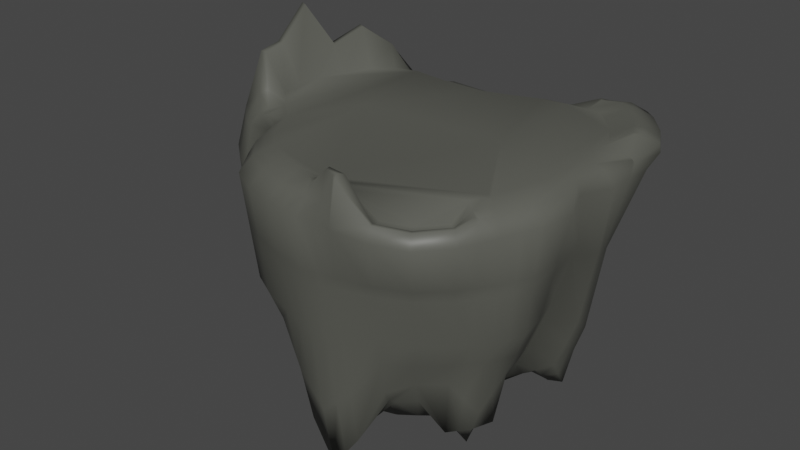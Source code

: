 # Source: GryphonBossPlatforms.blend  (saved by Blender 2.80.75; exported with 4.5.12 LTS)
import bpy
from mathutils import Matrix  # noqa: F401  (used for matrix-valued properties, if any)

bpy.ops.wm.read_factory_settings(use_empty=True)
scene = bpy.context.scene
scene.name = 'Scene'

# ---- collections
col_collection = bpy.data.collections.new('Collection'); scene.collection.children.link(col_collection)

# ---- materials (node trees are filled in below, after node groups)
mat_platform = bpy.data.materials.new('Platform')
mat_platform.use_transparent_shadow = False

# ---- material node trees
mat_platform.use_nodes = True; mat_platform.node_tree.nodes.clear()
_N = mat_platform.node_tree.nodes; _L = mat_platform.node_tree.links
n0 = _N.new('ShaderNodeOutputMaterial'); n0.name = 'Material Output'; n0.location = (300, 300)
n1 = _N.new('ShaderNodeBsdfPrincipled'); n1.name = 'Principled BSDF'; n1.location = (10, 300)
n1.distribution = 'GGX'
n1.subsurface_method = 'BURLEY'
n1.inputs[0].default_value = (0.1004, 0.1025, 0.08785, 1.0)
n1.inputs[3].default_value = 1.45
n1.inputs[27].default_value = (0.0, 0.0, 0.0, 1.0)
n1.inputs[28].default_value = 1.0
_L.new(n1.outputs[0], n0.inputs[0])
n0.is_active_output = True

# ---- world
world_world = bpy.data.worlds.new('World'); scene.world = world_world
world_world.use_nodes = True; world_world.node_tree.nodes.clear()
_N = world_world.node_tree.nodes; _L = world_world.node_tree.links
n0 = _N.new('ShaderNodeOutputWorld'); n0.name = 'World Output'; n0.location = (300, 300)
n1 = _N.new('ShaderNodeBackground'); n1.name = 'Background'; n1.location = (10, 300)
n1.inputs[0].default_value = (0.05088, 0.05088, 0.05088, 1.0)
_L.new(n1.outputs[0], n0.inputs[0])
n0.is_active_output = True
world_world.color = (0.05088, 0.05088, 0.05088)
world_world.use_sun_shadow = False
world_world.sun_shadow_jitter_overblur = 0.0

# ---- meshes
me_cylinder = bpy.data.meshes.new('Cylinder')
me_cylinder.from_pydata([(6.351, -15.33, -16.6), (3.238, -16.28, -16.61), (-5.408e-06, -16.6, -16.89), (-3.238, -16.28, -16.61), (0.7493, 19.77, -0.05056), (-0.5317, 18.55, -8.069), (4.144, 18.85, -8.069), (5.199, 21.44, -0.05056), (8.172, 18.84, -8.064), (9.495, 21.99, -0.05056), (11.72, 17.54, -8.064), (13.63, 20.4, -0.05056), (14.85, 14.85, -8.65), (17.31, 17.31, -0.2886), (17.01, 11.37, -13.03), (19.54, 13.06, -4.878), (20.95, 8.722, -8.305), (19.21, 3.929, -13.02), (22.07, 4.514, -4.874), (17.23, 0.378, -8.574), (20.43, 0.3588, -0.2366), (18.51, -4.265, -8.025), (21.89, -4.937, -0.03363), (19.24, -8.092, -8.061), (22.57, -9.396, -0.05053), (17.54, -11.72, -13.16), (20.4, -13.63, -0.05056), (14.92, -14.92, -8.064), (17.35, -17.35, -0.05056), (11.72, -17.54, -8.064), (13.63, -20.4, -0.05056), (8.074, -19.49, -10.02), (9.389, -22.67, -0.05056), (4.116, -20.69, -19.03), (4.786, -24.06, -0.2478), (-7.096e-06, -21.1, -24.81), (-8.399e-06, -24.53, -1.292), (-4.116, -20.69, -19.03), (-4.786, -24.06, -0.2478), (-8.074, -19.49, -10.02), (-9.389, -22.67, -0.05056), (-10.85, -16.29, -8.064), (-13.63, -20.4, -0.05056), (-14.22, -12.13, -8.064), (-16.86, -15.4, -0.05056), (-16.24, -6.479, -8.064), (-19.47, -8.359, -0.05056), (-21.17, -3.61, -8.065), (-29.93, -4.342, -0.05056), (-22.44, 1.594, -8.064), (-31.73, 0.5452, -0.05056), (-22.76, 6.658, -8.059), (-31.26, 5.332, -0.05056), (-21.81, 10.86, -8.06), (-29.86, 9.934, -0.05056), (-19.89, 14.47, -8.064), (-27.59, 14.18, -0.05056), (-17.13, 16.79, -8.066), (-24.54, 17.89, -0.05056), (-13.41, 17.72, -8.067), (-19.39, 20.19, -0.05056), (-9.18, 17.91, -8.066), (-11.65, 18.98, -0.05056), (-5.074, 18.27, -8.064), (-4.234, 18.21, -0.05056), (-2.697, 20.67, -12.33), (2.194, 19.42, -12.33), (-7.019, 21.29, -12.33), (6.7, 18.03, -12.33), (15.4, 10.29, -14.81), (16.51, 3.495, -14.81), (15.11, 0.3818, -12.58), (16.15, -3.84, -12.31), (16.88, -7.251, -17.42), (15.67, -10.47, -17.42), (13.33, -13.33, -17.42), (10.47, -15.67, -12.33), (-9.543, -14.21, -12.33), (-12.58, -10.34, -12.33), (-14.46, -5.022, -12.33), (-20.09, -0.9608, -12.33), (-21.86, 4.849, -12.33), (-22.25, 9.629, -12.33), (-21.27, 13.29, -12.33), (-19.53, 16.52, -12.33), (-17.09, 18.85, -12.33), (-14.1, 20.23, -12.33), (-10.67, 20.93, -12.33), (-4.414, 17.86, -4.057), (0.1543, 18.88, -4.06), (-9.873, 17.86, -4.058), (-15.84, 18.54, -4.059), (-20.37, 17.5, -4.058), (-23.24, 14.3, -4.057), (-25.32, 10.36, -4.055), (-26.48, 5.954, -4.055), (-26.52, 1.027, -4.057), (-25.04, -4.014, -4.058), (-17.66, -7.433, -4.057), (-15.51, -13.65, -4.057), (-12.68, -18.97, -4.057), (-8.732, -21.08, -4.376), (-4.451, -22.38, -10.31), (-7.748e-06, -22.82, -14.51), (4.451, -22.38, -10.31), (8.732, -21.08, -4.376), (12.68, -18.97, -4.057), (16.13, -16.13, -4.057), (18.97, -12.68, -4.057), (20.9, -8.744, -4.056), (20.2, -4.601, -4.029), (18.83, 0.3684, -4.405), (20.64, 4.222, -8.948), (19.75, 8.24, -12.3), (18.28, 12.21, -8.953), (16.08, 16.08, -4.469), (12.68, 18.97, -4.057), (8.849, 20.31, -4.057), (4.703, 19.95, -4.06), (-5.166, 22.86, -16.6), (-0.1678, 20.14, -16.6), (4.862, 16.93, -16.6), (8.659, 13.8, -16.6), (11.34, 11.36, -16.6), (13.3, 8.969, -16.6), (13.95, 6.286, -16.6), (13.26, 3.169, -16.6), (12.64, -0.2455, -16.6), (13.26, -3.53, -16.6), (13.95, -6.405, -16.6), (13.3, -8.967, -16.6), (11.92, -11.92, -16.11), (11.35, -11.35, -16.6), (6.742, -15.12, -16.6), (9.362, -14.01, -16.11), (-5.475, -15.6, -16.6), (-7.9, -11.59, -16.6), (-10.61, -8.004, -16.6), (-12.27, -3.443, -16.6), (-18.74, 1.923, -16.6), (-21.17, 8.268, -16.6), (-21.66, 12.59, -16.6), (-20.76, 15.54, -16.6), (-19.28, 18.31, -16.6), (-17.28, 20.7, -16.6), (-14.8, 22.39, -16.6), (-11.96, 23.42, -16.6), (-8.967, 23.92, -16.6), (15.05, 22.72, 15.87), (19.95, 21.27, 15.87), (23.22, 17.33, 15.87), (25.65, 12.84, 15.88), (25.45, 4.945, 15.98), (23.79, -0.7644, 16.64), (25.51, -5.178, 15.93), (24.36, -10.1, 15.87), (22.25, -15.15, 15.87), (19.83, -20.5, 15.87), (16.31, -24.54, 15.87), (11.26, -26.22, 15.87), (5.456, -26.37, 15.87), (-9.125e-06, -26.41, 15.86), (-5.149, -25.89, 15.87), (-10.1, -24.38, 15.87), (-14.66, -21.94, 15.87), (-18.23, -16.93, 15.87), (-20.85, -9.401, 15.87), (-31.65, -4.711, 15.87), (-33.58, 0.5452, 15.87), (-33.08, 5.694, 15.87), (-31.57, 10.64, 15.87), (-29.14, 15.21, 15.87), (-25.85, 19.21, 15.87), (-20.37, 21.95, 15.87), (-1.619, -16.44, -16.75), (-2.393, -24.3, -0.77), (-2.058, -20.9, -21.92), (-2.226, -22.6, -12.41), (-2.575, -26.15, 15.87), (1.619, -16.44, -16.75), (2.393, -24.3, -0.77), (2.058, -20.9, -21.92), (2.226, -22.6, -12.41), (2.619, -26.22, 15.87), (21.48, -11.51, -0.05055), (18.39, -9.907, -10.61), (16.27, -8.861, -17.42), (19.94, -10.71, -4.057), (13.62, -7.686, -16.6), (23.2, -12.45, 15.87), (18.87, -15.49, -0.05056), (16.23, -13.32, -10.61), (14.5, -11.9, -17.42), (17.55, -14.41, -4.057), (12.32, -10.16, -16.6), (21.03, -17.81, 15.87), (20.25, 10.89, -6.592), (17.78, 9.562, -15.65), (15.97, 8.659, -16.61), (19.01, 10.23, -10.63), (13.62, 7.628, -16.6), (24.44, 15.1, 15.88), (21.51, 6.618, -6.59), (18.88, 5.843, -15.65), (16.52, 5.26, -16.61), (20.2, 6.231, -10.63), (13.61, 4.727, -16.6), (25.54, 8.726, 15.89), (15.47, 18.86, -0.1696), (13.29, 16.2, -8.357), (14.38, 17.53, -4.263), (9.998, 12.58, -16.6), (17.95, 22.91, 15.87), (18.57, 7.67, -18.15), (18.52, 7.839, -18.15), (18.58, 7.769, -18.12), (16.5, 7.122, -18.31), (16.53, 6.919, -18.31), (16.44, 6.992, -18.3), (10.43, 15.95, -17.3), (10.16, 15.62, -17.44), (10.14, 16.01, -17.38), (13.08, 13.08, -17.71), (13.36, 13.36, -17.59), (13.48, 13.03, -17.73), (11.62, 14.35, -17.57), (11.9, 14.66, -17.44), (14.15, -9.452, -20.9), (13.94, -9.321, -20.73), (12.84, -10.55, -18.27), (13.14, -10.79, -18.52), (12.88, -10.74, -18.81), (7.421, -17.91, -12.32), (7.03, -16.97, -13.8), (7.794, -17.1, -12.92), (3.805, -19.13, -18.57), (3.565, -17.92, -17.93), (-6.462e-06, -19.41, -23.06), (-6.117e-06, -18.49, -21.58), (-3.565, -17.92, -17.93), (-3.805, -19.13, -18.57), (-7.03, -16.97, -13.8), (-7.421, -17.91, -12.32), (-7.63, -16.9, -12.93), (-1.796, -18.23, -20.03), (-1.902, -19.31, -21.14), (1.796, -18.23, -20.03), (1.902, -19.31, -21.14), (-17.83, -5.74, -8.064), (-24.12, -8.367, -0.05056), (-16.26, -4.258, -12.33), (-20.36, -6.887, -4.057), (-14.24, -2.659, -16.6), (-25.64, -9.305, 15.87), (-18.96, -5.086, -8.064), (-20.35, -4.187, -8.065), (-25.3, -7.963, -0.05056), (-26.75, -7.137, -0.05056), (-18.58, -2.493, -12.33), (-17.32, -3.545, -12.33), (-23.0, -5.53, -4.058), (-21.55, -6.368, -4.057), (-15.26, -1.928, -16.6), (-16.46, -0.8176, -16.6), (-26.8, -8.865, 15.87), (-28.23, -7.981, 15.87), (-14.3, 20.64, 7.105), (-14.33, 20.82, 8.755), (-23.6, 21.91, 8.746), (-23.52, 21.73, 7.116), (-29.44, 18.81, 7.123), (-29.54, 18.94, 8.738), (-32.73, 15.07, 8.73), (-32.6, 14.97, 7.135), (-34.95, 10.58, 7.143), (-35.09, 10.65, 8.725), (-36.55, 5.856, 8.722), (-36.4, 5.823, 7.146), (-36.88, 0.8725, 7.144), (-37.04, 0.8702, 8.722), (-34.32, -4.234, 7.112), (-34.47, -4.274, 8.748), (-21.11, -8.87, 8.764), (-20.96, -8.759, 7.078), (-17.61, -16.64, 7.068), (-17.76, -16.8, 8.764), (-14.2, -21.25, 8.762), (-14.09, -21.09, 7.056), (-9.706, -23.43, 7.054), (-9.782, -23.62, 8.764), (-4.987, -25.07, 8.666), (-4.949, -24.88, 6.954), (-8.798e-06, -25.57, 8.143), (-8.726e-06, -25.38, 6.43), (4.991, -25.08, 8.669), (4.948, -24.88, 6.951), (9.798, -23.58, 7.049), (10.06, -24.05, 8.768), (14.68, -22.0, 8.769), (14.3, -21.42, 7.049), (18.03, -18.08, 7.048), (18.35, -18.51, 8.77), (21.26, -14.21, 8.772), (21.09, -14.09, 7.046), (23.56, -9.787, 8.778), (23.37, -9.71, 7.043), (23.89, -5.069, 8.803), (23.5, -5.043, 7.092), (22.72, 0.4595, 7.041), (23.25, 0.4828, 8.723), (24.03, 4.846, 6.388), (23.72, 4.794, 4.631), (22.74, 9.441, 4.662), (22.5, 9.344, 2.914), (20.81, 13.91, 6.377), (20.62, 13.77, 4.621), (17.91, 17.91, 6.91), (18.06, 18.06, 8.672), (14.2, 21.26, 8.776), (14.09, 21.09, 7.045), (9.758, 23.1, 7.057), (9.832, 23.3, 8.773), (-5.204, 19.09, 7.086), (-5.222, 19.28, 8.756), (5.312, 23.01, 8.768), (5.278, 22.78, 7.069), (0.6867, 21.2, 8.762), (0.6878, 21.0, 7.077), (-2.475, -25.13, 6.692), (-2.493, -25.32, 8.405), (2.475, -25.13, 6.69), (2.493, -25.32, 8.406), (22.23, -11.9, 7.045), (22.41, -11.99, 8.775), (19.53, -16.03, 7.047), (19.78, -16.32, 8.771), (21.55, 11.56, 3.767), (21.78, 11.67, 5.52), (23.11, 7.068, 3.772), (23.38, 7.144, 5.526), (16.0, 19.5, 6.978), (16.13, 19.66, 8.723), (-27.41, -9.19, 8.764), (-27.26, -9.092, 7.085), (-30.06, -8.03, 8.757), (-29.92, -7.945, 7.101), (-28.44, -8.733, 7.092), (-28.59, -8.826, 8.761), (-4.954, 22.94, -16.36), (-4.49, 22.83, -15.71), (0.5821, 20.34, -15.69), (0.1179, 20.29, -16.33), (5.511, 17.51, -15.72), (5.158, 17.22, -16.3), (9.36, 14.63, -16.34), (8.964, 14.15, -16.3), (12.13, 12.13, -16.37), (11.69, 11.7, -16.3), (14.4, 9.619, -15.93), (13.83, 9.273, -16.35), (15.29, 6.575, -16.85), (14.66, 6.417, -16.57), (14.55, 3.181, -16.1), (13.87, 3.144, -16.42), (13.4, 0.3849, -15.82), (13.11, -0.2446, -16.33), (14.23, -3.493, -15.81), (13.72, -3.49, -16.33), (15.11, -6.623, -16.34), (14.43, -6.461, -16.33), (-6.551, -15.82, -15.77), (-6.055, -15.61, -16.32), (-8.466, -12.42, -15.77), (-8.14, -11.93, -16.34), (-11.26, -8.901, -15.76), (-10.9, -8.43, -16.32), (-13.04, -3.851, -15.76), (-12.6, -3.597, -16.34), (-19.08, 1.625, -16.31), (-19.41, 1.175, -15.75), (-21.74, 7.457, -15.71), (-21.47, 7.983, -16.32), (-22.22, 12.01, -15.71), (-21.95, 12.42, -16.33), (-21.27, 15.23, -15.7), (-21.02, 15.49, -16.33), (-19.7, 18.18, -15.7), (-19.49, 18.34, -16.34), (-17.56, 20.67, -15.71), (-17.43, 20.77, -16.36), (-14.91, 22.38, -15.73), (-14.88, 22.47, -16.37), (-11.88, 23.4, -15.75), (-11.97, 23.51, -16.38), (-8.607, 23.9, -15.75), (-8.882, 24.01, -16.38), (14.24, 7.845, -16.46), (14.95, 8.145, -16.44), (14.26, 4.779, -16.49), (15.04, 4.904, -16.47), (10.33, 12.93, -16.3), (10.74, 13.38, -16.35), (14.25, -7.886, -18.29), (14.6, -8.035, -18.53), (-15.01, -3.071, -15.76), (-14.57, -2.811, -16.34), (-15.6, -2.085, -16.34), (-16.04, -2.351, -15.76), (-17.27, -1.261, -15.75), (-16.82, -0.9862, -16.33), (1.32, 16.72, 19.29), (0.7689, 19.42, 18.2), (5.448, 18.2, 19.29), (5.182, 21.03, 18.2), (8.979, 18.76, 19.29), (12.7, 18.95, 19.29), (16.33, 17.4, 19.29), (19.02, 14.14, 19.29), (21.03, 10.42, 19.29), (21.19, 4.216, 19.29), (23.82, 4.676, 18.04), (21.34, 0.5887, 19.31), (23.0, -0.2543, 18.33), (21.19, -4.216, 19.29), (23.92, -4.797, 17.96), (19.99, -8.303, 19.29), (22.6, -9.363, 18.02), (20.8, -14.32, 18.02), (16.65, -17.45, 16.83), (13.79, -20.79, 16.83), (9.642, -22.13, 16.83), (4.776, -22.08, 19.29), (8.373e-05, -24.46, 18.03), (-4.216, -21.19, 19.29), (-4.771, -23.99, 18.03), (-8.27, -19.96, 19.29), (-9.359, -22.59, 18.03), (-11.92, -18.01, 19.29), (-13.59, -20.33, 18.03), (-14.93, -14.93, 19.29), (-17.14, -16.35, 17.86), (-17.49, -9.536, 19.29), (-19.76, -10.1, 17.71), (-24.29, -3.508, 19.29), (-25.38, 0.4365, 19.29), (-24.98, 4.503, 19.29), (-23.75, 8.557, 19.29), (-21.76, 12.28, 19.29), (-19.31, 15.13, 19.29), (-15.52, 16.12, 19.29), (-9.471, 15.36, 19.29), (-10.12, 18.09, 18.35), (-3.386, 15.29, 19.29), (-3.888, 17.95, 18.21), (-2.386, -24.23, 18.03), (-2.108, -21.4, 19.29), (2.524, -24.44, 18.03), (2.327, -21.75, 19.29), (21.61, -11.69, 18.02), (19.19, -10.48, 19.29), (17.6, -15.18, 19.29), (20.04, 12.31, 19.29), (20.94, 6.972, 19.29), (14.71, 18.76, 19.29), (-20.7, -7.38, 19.29), (-22.45, -5.664, 19.29), (-21.46, -6.699, 19.29), (-27.9, -4.463, 25.16), (-27.0, -4.293, 25.09), (-28.32, 0.3687, 25.05), (-29.3, 0.3744, 25.12), (-28.02, 5.007, 29.82), (-28.71, 5.111, 30.04), (-26.45, 9.417, 22.99), (-27.52, 9.714, 22.93), (-24.41, 13.58, 25.22), (-25.21, 13.91, 25.29), (-21.36, 16.94, 22.18), (-22.31, 17.58, 22.05), (-17.52, 19.49, 15.28), (-16.65, 18.5, 15.72), (-16.07, 18.8, 15.5), (-22.63, -8.598, 18.32), (-23.81, -9.033, 17.48), (-22.36, -9.208, 17.97), (-24.54, -6.842, 20.6), (-25.64, -7.31, 20.11), (-24.69, -8.387, 17.61), (-23.49, -7.911, 18.39), (1.044, 18.07, 18.75), (5.315, 19.61, 18.75), (9.22, 20.2, 18.71), (23.01, 8.866, 18.65), (22.56, 4.485, 18.65), (22.26, 0.2318, 18.79), (22.56, -4.507, 18.63), (21.29, -8.83, 18.66), (20.41, -11.11, 18.66), (19.69, -13.64, 18.66), (18.69, -16.07, 18.66), (17.68, -18.49, 16.19), (14.65, -22.08, 16.19), (10.21, -23.48, 16.19), (-2.247, -22.81, 18.66), (-4.494, -22.59, 18.66), (-8.814, -21.28, 18.66), (-12.75, -19.17, 18.66), (-16.03, -15.64, 18.58), (-18.63, -9.816, 18.5), (-9.796, 16.73, 18.82), (-3.637, 16.62, 18.75), (9.346, 20.95, 18.41), (9.649, 22.22, 17.54), (8.706, 21.53, 18.14), (15.14, 23.5, 18.56), (15.3, 23.62, 17.36), (20.44, 23.84, 18.49), (20.63, 23.71, 17.51), (23.44, 20.17, 18.48), (23.71, 19.93, 17.49), (25.66, 15.98, 18.48), (26.0, 15.59, 17.47), (24.86, 17.76, 17.48), (24.55, 18.08, 18.48), (25.2, 10.27, 17.48), (24.41, 10.14, 18.21), (24.95, 10.01, 18.0), (18.74, 25.26, 17.51), (18.6, 25.33, 18.49), (13.71, 20.83, 20.28), (14.34, 22.0, 20.1), (13.35, 21.3, 20.35), (16.42, 21.65, 20.36), (17.22, 23.0, 20.18), (18.97, 21.55, 20.18), (18.14, 20.24, 20.36), (21.86, 18.02, 20.17), (20.97, 16.8, 20.36), (22.02, 14.85, 20.36), (22.95, 16.02, 20.17), (24.01, 14.0, 20.17), (23.07, 12.87, 20.36), (23.49, 12.76, 20.31), (18.43, -19.22, 17.62), (18.86, -19.62, 17.63), (15.27, -23.01, 17.63), (15.61, -23.5, 17.62), (10.6, -24.45, 17.62), (10.81, -25.0, 17.63), (5.273, -25.01, 21.7), (5.164, -24.29, 22.3), (4.75, -24.67, 22.08), (19.37, -16.59, 18.24), (19.95, -17.03, 17.63), (19.91, -16.42, 18.02), (4.964, -23.09, 21.85), (5.538, -23.44, 22.08), (2.408, -22.76, 21.85), (2.453, -23.37, 21.82), (0.005585, -23.54, 19.29), (0.01421, -22.42, 19.67), (-0.6988, -22.98, 19.56), (1.502, 24.25, 14.96), (1.463, 23.72, 16.3), (6.181, 25.52, 16.29), (6.263, 26.07, 14.96), (10.13, 23.78, 14.86), (9.947, 23.14, 16.6), (11.15, 23.63, 15.87), (-11.64, 20.13, 16.49), (-12.45, 20.81, 14.88), (-13.13, 20.94, 15.87), (-3.619, 22.06, 16.3), (-3.769, 22.53, 14.96), (9.924, 1.917, 19.29), (-12.2, 0.2122, 19.29), (-1.139, 1.064, 19.29), (18.28, -12.46, 19.29), (18.25, -13.58, 19.29), (18.91, -13.14, 19.08), (18.66, -12.41, 19.29), (1.091, -21.69, 19.29), (-0.006396, -21.1, 19.29), (-0.4766, -21.59, 19.29), (0.01716, -22.09, 19.51), (1.328, -5.767, -16.6), (-1.253, 2.734, -16.6), (6.349, 4.51, -16.6), (-8.856, 0.9584, -16.6), (-16.75, 21.45, 15.87)], [], [(67, 63, 5, 65), (355, 400, 211, 122), (359, 396, 200, 124), (401, 225, 222, 356), (113, 205, 203, 213, 215), (204, 203, 17, 70), (70, 17, 19, 71), (71, 19, 21, 72), (72, 21, 23, 73), (186, 185, 25, 74), (192, 191, 27, 75), (75, 27, 29, 76), (1, 236, 246, 179), (0, 233, 236, 1), (373, 375, 137, 136), (174, 244, 239, 3), (243, 242, 39, 41, 77), (3, 239, 241, 370, 371, 135), (77, 41, 43, 78), (78, 43, 45, 79), (258, 408, 407, 259), (98, 251, 248, 45), (80, 47, 49, 81), (81, 49, 51, 82), (82, 51, 53, 83), (83, 53, 55, 84), (84, 55, 57, 85), (85, 57, 59, 86), (86, 59, 61, 87), (87, 61, 63, 67), (563, 572, 453, 411), (65, 5, 6, 66), (349, 65, 66, 350), (66, 6, 8, 68), (264, 347, 342, 253), (60, 269, 266, 62), (268, 173, 589, 571, 570, 267), (56, 273, 270, 58), (54, 274, 273, 56), (52, 277, 274, 54), (50, 278, 277, 52), (48, 280, 278, 50), (344, 265, 167, 281), (285, 165, 166, 282), (248, 251, 261, 254), (282, 166, 253, 342), (40, 288, 287, 42), (38, 291, 288, 40), (175, 328, 291, 38), (180, 330, 293, 36), (292, 161, 178, 329), (294, 160, 183, 331), (28, 300, 299, 30), (190, 334, 300, 28), (184, 332, 303, 26), (302, 156, 195, 335), (304, 155, 189, 333), (18, 311, 308, 20), (202, 338, 311, 18), (196, 336, 313, 16), (312, 151, 207, 339), (314, 150, 201, 337), (9, 320, 319, 11), (318, 148, 212, 341), (88, 89, 5, 63), (90, 88, 63, 61), (91, 90, 61, 59), (92, 91, 59, 57), (93, 92, 57, 55), (94, 93, 55, 53), (95, 94, 53, 51), (96, 95, 51, 49), (97, 96, 49, 47), (251, 249, 256, 261), (79, 45, 248, 250), (99, 98, 45, 43), (100, 99, 43, 41), (101, 100, 41, 39), (102, 101, 39, 37), (177, 102, 37, 176), (182, 103, 35, 181), (105, 104, 33, 31), (106, 105, 31, 29), (107, 106, 29, 27), (193, 107, 27, 191), (187, 108, 25, 185), (110, 109, 23, 21), (111, 110, 21, 19), (112, 111, 19, 17), (205, 112, 17, 203), (398, 363, 126, 206), (115, 114, 14, 12), (210, 115, 12, 209), (117, 116, 10, 8), (118, 117, 8, 6), (89, 118, 6, 5), (64, 322, 327, 4), (400, 357, 123, 211), (463, 416, 535, 532), (393, 395, 147, 146), (391, 393, 146, 145), (389, 391, 145, 144), (387, 389, 144, 143), (385, 387, 143, 142), (383, 385, 142, 141), (408, 258, 80, 379), (409, 378, 139, 263), (376, 79, 250, 404), (377, 405, 252, 138), (375, 377, 138, 137), (240, 37, 39, 242), (237, 35, 176, 245), (76, 29, 31, 232, 234), (245, 176, 37, 240), (232, 31, 33, 235), (131, 75, 76, 134), (371, 373, 136, 135), (369, 402, 188, 129), (367, 369, 129, 128), (399, 204, 70, 362), (365, 367, 128, 127), (397, 198, 216, 218, 360), (226, 209, 12, 223), (353, 355, 122, 121), (4, 7, 118, 89), (7, 9, 117, 118), (9, 11, 116, 117), (208, 13, 115, 210), (13, 15, 114, 115), (196, 16, 113, 199), (202, 18, 112, 205), (18, 20, 111, 112), (20, 22, 110, 111), (22, 24, 109, 110), (184, 26, 108, 187), (190, 28, 107, 193), (28, 30, 106, 107), (30, 32, 105, 106), (32, 34, 104, 105), (180, 36, 103, 182), (175, 38, 102, 177), (38, 40, 101, 102), (40, 42, 100, 101), (42, 44, 99, 100), (44, 46, 98, 99), (259, 407, 404, 250), (46, 249, 251, 98), (48, 50, 96, 97), (50, 52, 95, 96), (52, 54, 94, 95), (54, 56, 93, 94), (56, 58, 92, 93), (58, 60, 91, 92), (60, 62, 90, 91), (62, 64, 88, 90), (64, 4, 89, 88), (394, 67, 65, 349), (350, 66, 68, 352), (352, 68, 221, 220, 354), (357, 359, 124, 123), (358, 356, 69), (361, 398, 206, 125), (363, 365, 127, 126), (362, 70, 71, 364), (364, 71, 72, 366), (366, 72, 73, 368), (227, 74, 192, 230), (192, 75, 131), (131, 134, 133, 132), (370, 241, 243, 77, 372), (372, 77, 78, 374), (374, 78, 79, 376), (1, 179, 2, 174, 3, 135, 136, 137, 585, 128, 129, 188, 130, 194, 132, 133, 0), (379, 80, 81, 380), (380, 81, 82, 382), (382, 82, 83, 384), (384, 83, 84, 386), (386, 84, 85, 388), (388, 85, 86, 390), (390, 86, 87, 392), (392, 87, 67, 394), (348, 351, 120, 119), (351, 353, 121, 120), (579, 578, 460, 499, 498), (148, 568, 567, 512, 515), (417, 461, 538, 537), (461, 418, 541, 538), (492, 493, 420, 526, 525), (154, 153, 422, 424), (155, 154, 424, 426), (189, 155, 426, 458), (156, 189, 458, 427), (501, 502, 547, 545), (431, 457, 557, 555), (455, 583, 582, 576, 575, 439, 437, 435, 433), (498, 499, 552, 554, 427), (161, 183, 456, 432), (162, 178, 454, 434), (164, 163, 436, 438), (165, 164, 438, 440), (166, 165, 440, 442), (466, 465, 485, 488), (443, 444, 469, 468), (445, 446, 473, 471), (446, 447, 475, 473), (447, 448, 477, 475), (448, 449, 480, 477), (449, 450, 509, 451, 481, 480), (464, 466, 488, 482), (253, 166, 442, 484, 483), (326, 562, 565, 324), (4, 327, 325, 7), (567, 564, 413, 513, 512), (11, 319, 340, 208), (341, 212, 149, 317), (15, 315, 336, 196), (16, 313, 338, 202), (339, 207, 152, 310), (310, 152, 153, 309), (309, 153, 154, 306), (24, 305, 332, 184), (26, 303, 334, 190), (335, 195, 157, 301), (301, 157, 158, 298), (298, 158, 159, 297), (34, 295, 330, 180), (36, 293, 328, 175), (329, 178, 162, 290), (290, 162, 163, 289), (289, 163, 164, 286), (286, 164, 165, 285), (46, 283, 343, 249), (258, 255, 47, 80), (42, 287, 284, 44), (281, 167, 168, 279), (279, 168, 169, 276), (276, 169, 170, 275), (275, 170, 171, 272), (272, 171, 172, 271), (271, 172, 173, 268), (58, 270, 269, 60), (572, 569, 451, 453), (324, 565, 566, 321), (331, 183, 161, 292), (163, 162, 434, 436), (36, 175, 177, 103), (179, 246, 238, 2), (103, 177, 176, 35), (32, 296, 295, 34), (247, 181, 35, 237), (297, 159, 160, 294), (178, 161, 432, 454), (34, 180, 182, 104), (235, 33, 181, 247), (104, 182, 181, 33), (30, 299, 296, 32), (2, 238, 244, 174), (306, 154, 155, 304), (229, 231, 131, 132, 194), (24, 184, 187, 109), (368, 73, 186, 403), (109, 187, 185, 23), (20, 308, 307, 22), (73, 23, 185, 186), (333, 189, 156, 302), (157, 195, 553, 544), (403, 186, 74, 227), (26, 190, 193, 108), (228, 229, 194, 130), (108, 193, 191, 25), (22, 307, 305, 24), (74, 25, 191, 192), (317, 149, 150, 314), (151, 201, 522, 521), (358, 69, 198, 397), (15, 196, 199, 114), (396, 361, 125, 200), (114, 199, 197, 14), (208, 340, 316, 13), (69, 14, 197, 198), (337, 201, 151, 312), (153, 152, 420, 422), (360, 218, 217, 204, 399), (16, 202, 205, 113), (199, 113, 215, 214, 197), (13, 316, 315, 15), (198, 197, 214, 216), (481, 451, 569), (149, 212, 527, 517), (354, 220, 225, 401), (11, 208, 210, 116), (224, 223, 12, 14, 69), (116, 210, 209, 10), (7, 325, 320, 9), (68, 8, 10, 219, 221), (213, 214, 215), (216, 217, 218), (213, 217, 216, 214), (217, 213, 203, 204), (219, 220, 221), (222, 223, 224), (226, 223, 222, 225), (219, 226, 225, 220), (219, 10, 209, 226), (406, 262, 252, 405), (229, 230, 231), (403, 227, 228, 402), (227, 230, 229, 228), (402, 228, 130, 188), (232, 233, 234), (241, 242, 243), (240, 242, 241, 239), (245, 240, 239, 244), (247, 237, 238, 246), (232, 235, 236, 233), (237, 245, 244, 238), (235, 247, 246, 236), (133, 134, 76, 234, 233, 0), (257, 48, 97, 260), (265, 344, 347, 264), (260, 97, 47, 255), (254, 259, 250, 248), (378, 381, 140, 139), (381, 383, 141, 140), (444, 445, 471, 469), (44, 284, 283, 46), (257, 345, 280, 48), (257, 260, 261, 256), (345, 257, 256, 346), (255, 258, 259, 254), (260, 255, 254, 261), (409, 263, 262, 406), (346, 256, 249, 343), (323, 326, 327, 322), (271, 268, 269, 270), (275, 272, 273, 274), (279, 276, 277, 278), (285, 282, 283, 284), (289, 286, 287, 288), (329, 290, 291, 328), (297, 294, 295, 296), (301, 298, 299, 300), (333, 302, 303, 332), (309, 306, 307, 308), (339, 310, 311, 338), (317, 314, 315, 316), (321, 318, 319, 320), (326, 324, 325, 327), (267, 323, 322, 266), (268, 267, 266, 269), (272, 271, 270, 273), (276, 275, 274, 277), (281, 279, 278, 280), (286, 285, 284, 287), (290, 289, 288, 291), (331, 292, 293, 330), (298, 297, 296, 299), (335, 301, 300, 334), (306, 304, 305, 307), (310, 309, 308, 311), (337, 312, 313, 336), (341, 317, 316, 340), (324, 321, 320, 325), (292, 329, 328, 293), (294, 331, 330, 295), (304, 333, 332, 305), (302, 335, 334, 303), (314, 337, 336, 315), (312, 339, 338, 313), (318, 341, 340, 319), (343, 283, 282, 342), (345, 346, 347, 344), (346, 343, 342, 347), (344, 281, 280, 345), (62, 266, 322, 64), (349, 350, 351, 348), (350, 352, 353, 351), (352, 354, 355, 353), (401, 356, 357, 400), (356, 358, 359, 357), (397, 360, 361, 396), (399, 362, 363, 398), (362, 364, 365, 363), (364, 366, 367, 365), (366, 368, 369, 367), (370, 372, 373, 371), (372, 374, 375, 373), (374, 376, 377, 375), (379, 380, 381, 378), (380, 382, 383, 381), (382, 384, 385, 383), (384, 386, 387, 385), (386, 388, 389, 387), (388, 390, 391, 389), (390, 392, 393, 391), (392, 394, 395, 393), (394, 349, 348, 395), (358, 397, 396, 359), (360, 399, 398, 361), (354, 401, 400, 355), (402, 369, 368, 403), (405, 377, 376, 404), (407, 408, 409, 406), (406, 405, 404, 407), (378, 409, 408, 379), (395, 348, 119, 147), (489, 490, 413, 411), (321, 566, 568, 148, 318), (490, 491, 511, 513, 413), (150, 149, 517, 519), (416, 417, 537, 535), (207, 151, 521, 524), (152, 207, 524, 526, 420), (493, 494, 422, 420), (494, 495, 424, 422), (495, 496, 426, 424), (497, 498, 427, 458), (158, 157, 544, 546), (499, 500, 543, 552), (159, 158, 546, 548), (160, 159, 548, 549), (559, 561, 503, 454, 432), (503, 504, 434, 454), (504, 505, 436, 434), (505, 506, 438, 436), (506, 507, 440, 438), (507, 508, 442, 440), (168, 167, 467, 470), (169, 168, 470, 472), (170, 169, 472, 474), (171, 170, 474, 476), (172, 171, 476, 478), (173, 172, 478, 479), (267, 570, 573, 323), (509, 510, 453, 451), (510, 489, 411, 453), (183, 160, 549, 551, 456), (496, 497, 458, 426), (195, 156, 427, 554, 553), (201, 150, 519, 522), (418, 462, 492, 542, 541), (212, 148, 515, 527), (487, 264, 253, 483), (486, 265, 264, 487), (441, 464, 482, 484, 442, 508), (167, 265, 486, 467), (323, 573, 562, 326), (479, 480, 481), (482, 483, 484), (470, 467, 468, 469), (472, 470, 469, 471), (474, 472, 471, 473), (476, 474, 473, 475), (478, 476, 475, 477), (479, 478, 477, 480), (486, 487, 488, 485), (487, 483, 482, 488), (467, 486, 485, 468), (465, 443, 468, 485), (530, 533, 528, 514), (540, 542, 492, 525, 520), (536, 539, 523, 518), (457, 581, 584, 560, 557), (425, 459, 497, 496), (550, 558, 456, 551), (452, 410, 489, 510), (450, 452, 510, 509), (439, 441, 508, 507), (437, 439, 507, 506), (435, 437, 506, 505), (433, 435, 505, 504), (455, 433, 504, 503), (558, 559, 432, 456), (502, 556, 547), (429, 430, 502, 501), (428, 429, 501, 500), (460, 428, 500, 499), (574, 576, 582, 577), (423, 425, 496, 495), (421, 423, 495, 494), (419, 421, 494, 493), (462, 419, 493, 492), (539, 540, 520, 523), (534, 536, 518, 516), (533, 534, 516, 528), (491, 531, 530, 514, 511), (412, 414, 491, 490), (410, 412, 490, 489), (511, 512, 513), (524, 525, 526), (515, 512, 511, 514), (517, 527, 528, 516), (519, 517, 516, 518), (521, 522, 523, 520), (522, 519, 518, 523), (524, 521, 520, 525), (527, 515, 514, 528), (415, 463, 532, 529), (529, 530, 531), (540, 541, 542), (533, 530, 529, 532), (539, 536, 537, 538), (540, 539, 538, 541), (536, 534, 535, 537), (534, 533, 532, 535), (414, 415, 529, 531, 491), (549, 550, 551), (552, 553, 554), (544, 553, 552, 543), (546, 544, 543, 545), (548, 546, 545, 547), (549, 548, 547, 550), (500, 501, 545, 543), (555, 550, 556), (559, 560, 561), (558, 550, 555, 557), (559, 558, 557, 560), (430, 431, 555, 556, 502), (566, 567, 568), (569, 570, 571), (565, 562, 563, 564), (566, 565, 564, 567), (573, 570, 569, 572), (562, 573, 572, 563), (564, 563, 411, 413), (439, 575, 450, 449, 448, 447, 446, 445, 444, 443, 465, 466, 464, 441), (450, 575, 576, 574, 410, 452), (584, 583, 455, 503, 561, 560), (410, 574, 577, 580, 459, 425, 423, 421, 419, 462, 418, 461, 417, 416, 463, 415, 414, 412), (460, 578, 581, 457, 431, 430, 429, 428), (577, 578, 579, 580), (581, 582, 583, 584), (577, 582, 581, 578), (459, 580, 579, 498, 497), (138, 252, 262, 263, 588, 586, 585, 137), (206, 126, 127, 128, 585, 586, 587, 125), (121, 122, 211, 123, 124, 200, 125, 587, 120), (120, 587, 586, 146, 147, 119), (143, 144, 145, 146, 586, 588), (140, 141, 142, 143, 588, 263, 139), (192, 131, 230), (230, 131, 231), (69, 356, 224), (222, 224, 356), (569, 571, 481), (481, 571, 589), (479, 481, 589), (173, 479, 589), (550, 547, 556)])
me_cylinder.polygons.foreach_set('use_smooth', [True] * 549)
_uv = me_cylinder.uv_layers.new(name='UVMap')
_uv.uv.foreach_set('vector', [0.1156, 0.4994, 0.1639, 0.5109, 0.1675, 0.5525, 0.1223, 0.5375, 0.09741, 0.6661, 0.09607, 0.683, 0.0909, 0.683, 0.09227, 0.6659, 0.1039, 0.7274, 0.101, 0.74, 0.09527, 0.7394, 0.09799, 0.7276, 0.1014, 0.6831, 0.1149, 0.6834, 0.1157, 0.6954, 0.1028, 0.6986, 0.1516, 0.7573, 0.1594, 0.7746, 0.1266, 0.7654, 0.1214, 0.7542, 0.1217, 0.7539, 0.1103, 0.7649, 0.1266, 0.7654, 0.1363, 0.7839, 0.1111, 0.7835, 0.1111, 0.7835, 0.1363, 0.7839, 0.1473, 0.8315, 0.1078, 0.8184, 0.815, 0.489, 0.778, 0.5098, 0.7497, 0.4755, 0.7897, 0.459, 0.7897, 0.459, 0.7497, 0.4755, 0.7325, 0.4464, 0.7942, 0.4131, 0.7889, 0.4034, 0.7445, 0.4227, 0.7552, 0.4025, 0.7841, 0.3936, 0.7829, 0.3813, 0.7357, 0.3923, 0.7138, 0.3798, 0.7788, 0.37, 0.7788, 0.37, 0.7138, 0.3798, 0.7091, 0.3485, 0.7463, 0.3432, 0.794, 0.2849, 0.7768, 0.278, 0.7761, 0.2615, 0.8006, 0.2701, 0.7813, 0.3107, 0.754, 0.3137, 0.7768, 0.278, 0.794, 0.2849, 0.803, 0.1721, 0.8198, 0.1381, 0.8247, 0.1389, 0.8071, 0.173, 0.8017, 0.2387, 0.7767, 0.2458, 0.7788, 0.2301, 0.7952, 0.2234, 0.756, 0.1855, 0.7479, 0.1888, 0.7281, 0.1856, 0.7272, 0.1506, 0.765, 0.1609, 0.7952, 0.2234, 0.7788, 0.2301, 0.7609, 0.1921, 0.7786, 0.1966, 0.7834, 0.2003, 0.7857, 0.2049, 0.765, 0.1609, 0.7272, 0.1506, 0.7431, 0.1095, 0.7824, 0.1237, 0.7824, 0.1237, 0.7431, 0.1095, 0.7707, 0.06369, 0.811, 0.083, 0.06751, 0.1948, 0.03837, 0.2123, 0.0304, 0.2004, 0.05921, 0.1827, 0.1119, 0.1195, 0.1297, 0.1363, 0.08869, 0.1511, 0.07817, 0.1394, 0.07735, 0.2111, 0.1107, 0.179, 0.124, 0.2258, 0.09322, 0.2628, 0.09322, 0.2628, 0.124, 0.2258, 0.136, 0.2707, 0.1018, 0.3053, 0.1018, 0.3053, 0.136, 0.2707, 0.1439, 0.3116, 0.1057, 0.3398, 0.1057, 0.3398, 0.1439, 0.3116, 0.1499, 0.3532, 0.107, 0.374, 0.107, 0.374, 0.1499, 0.3532, 0.1538, 0.3919, 0.1076, 0.4054, 0.1076, 0.4054, 0.1538, 0.3919, 0.1576, 0.4321, 0.1092, 0.436, 0.1092, 0.436, 0.1576, 0.4321, 0.1612, 0.4732, 0.1124, 0.4671, 0.1124, 0.4671, 0.1612, 0.4732, 0.1639, 0.5109, 0.1156, 0.4994, 0.379, 0.5639, 0.3819, 0.5191, 0.4214, 0.5094, 0.4167, 0.5521, 0.1223, 0.5375, 0.1675, 0.5525, 0.1729, 0.5954, 0.1305, 0.5831, 0.08688, 0.5245, 0.1223, 0.5375, 0.1305, 0.5831, 0.09737, 0.5717, 0.1305, 0.5831, 0.1729, 0.5954, 0.1795, 0.6313, 0.137, 0.6265, 0.2907, 0.08653, 0.2467, 0.117, 0.2428, 0.1089, 0.2877, 0.07752, 0.239, 0.3802, 0.2973, 0.3517, 0.2982, 0.4247, 0.2343, 0.4476, 0.3094, 0.3505, 0.3713, 0.3664, 0.3733, 0.3988, 0.376, 0.4313, 0.3677, 0.4387, 0.3121, 0.4241, 0.2331, 0.2994, 0.2874, 0.2761, 0.2926, 0.307, 0.2383, 0.3353, 0.228, 0.2654, 0.2815, 0.2467, 0.2874, 0.2761, 0.2331, 0.2994, 0.2226, 0.2329, 0.2748, 0.2188, 0.2815, 0.2467, 0.228, 0.2654, 0.2172, 0.202, 0.2675, 0.1925, 0.2748, 0.2188, 0.2226, 0.2329, 0.2048, 0.1703, 0.2563, 0.1636, 0.2675, 0.1925, 0.2172, 0.202, 0.2515, 0.1275, 0.2954, 0.09838, 0.307, 0.1319, 0.2654, 0.1603, 0.5934, 0.08004, 0.5353, 0.07252, 0.5372, 0.0002226, 0.6086, 0.003676, 0.08869, 0.1511, 0.1297, 0.1363, 0.1371, 0.1448, 0.09609, 0.1602, 0.2177, 0.06462, 0.2752, 0.03882, 0.2877, 0.07752, 0.2428, 0.1089, 0.648, 0.1735, 0.5939, 0.1665, 0.5993, 0.1279, 0.6534, 0.1373, 0.6452, 0.21, 0.5903, 0.2048, 0.5939, 0.1665, 0.648, 0.1735, 0.6473, 0.2284, 0.5907, 0.2239, 0.5903, 0.2048, 0.6452, 0.21, 0.6452, 0.2643, 0.5884, 0.2622, 0.5912, 0.2431, 0.6497, 0.2465, 0.578, 0.2423, 0.5183, 0.2385, 0.5191, 0.2183, 0.5775, 0.2228, 0.5722, 0.2809, 0.5159, 0.2803, 0.5169, 0.2587, 0.5751, 0.2616, 0.6464, 0.3923, 0.5901, 0.4, 0.5862, 0.36, 0.6418, 0.3556, 0.6498, 0.4109, 0.5932, 0.4203, 0.5901, 0.4, 0.6464, 0.3923, 0.6575, 0.4482, 0.6003, 0.4606, 0.5964, 0.4405, 0.6531, 0.4297, 0.5821, 0.4429, 0.5213, 0.4492, 0.5181, 0.4246, 0.5789, 0.4218, 0.5899, 0.4841, 0.5313, 0.4957, 0.5255, 0.4738, 0.586, 0.4634, 0.2005, 0.7994, 0.2769, 0.8126, 0.2906, 0.8535, 0.2248, 0.8469, 0.1908, 0.7803, 0.2722, 0.7927, 0.2769, 0.8126, 0.2005, 0.7994, 0.1965, 0.7465, 0.2756, 0.7554, 0.2676, 0.7734, 0.1815, 0.7617, 0.2814, 0.7747, 0.3695, 0.7608, 0.3699, 0.7903, 0.2864, 0.7941, 0.2967, 0.7384, 0.3661, 0.7294, 0.3663, 0.7444, 0.2891, 0.7562, 0.2512, 0.6298, 0.3065, 0.6282, 0.3053, 0.6647, 0.2521, 0.6632, 0.3184, 0.6655, 0.3698, 0.6693, 0.3692, 0.6877, 0.3166, 0.684, 0.2004, 0.5136, 0.2043, 0.5548, 0.1675, 0.5525, 0.1639, 0.5109, 0.1975, 0.4646, 0.2004, 0.5136, 0.1639, 0.5109, 0.1612, 0.4732, 0.198, 0.4083, 0.1975, 0.4646, 0.1612, 0.4732, 0.1576, 0.4321, 0.199, 0.3646, 0.198, 0.4083, 0.1576, 0.4321, 0.1538, 0.3919, 0.1933, 0.3262, 0.199, 0.3646, 0.1538, 0.3919, 0.1499, 0.3532, 0.1871, 0.2883, 0.1933, 0.3262, 0.1499, 0.3532, 0.1439, 0.3116, 0.1802, 0.2514, 0.1871, 0.2883, 0.1439, 0.3116, 0.136, 0.2707, 0.1712, 0.213, 0.1802, 0.2514, 0.136, 0.2707, 0.124, 0.2258, 0.1584, 0.1728, 0.1712, 0.213, 0.124, 0.2258, 0.1107, 0.179, 0.1297, 0.1363, 0.1761, 0.1287, 0.1821, 0.136, 0.1371, 0.1448, 0.04049, 0.1609, 0.07817, 0.1394, 0.08869, 0.1511, 0.05232, 0.1737, 0.7062, 0.09898, 0.733, 0.04616, 0.7707, 0.06369, 0.7431, 0.1095, 0.6864, 0.1434, 0.7062, 0.09898, 0.7431, 0.1095, 0.7272, 0.1506, 0.6835, 0.1779, 0.6864, 0.1434, 0.7272, 0.1506, 0.7281, 0.1856, 0.7184, 0.2199, 0.6835, 0.1779, 0.7281, 0.1856, 0.7638, 0.2385, 0.7282, 0.2373, 0.7184, 0.2199, 0.7638, 0.2385, 0.7671, 0.249, 0.7267, 0.2649, 0.7377, 0.2517, 0.7674, 0.2532, 0.7667, 0.2574, 0.6751, 0.318, 0.7149, 0.2811, 0.7623, 0.2677, 0.7206, 0.3167, 0.6753, 0.3523, 0.6751, 0.318, 0.7206, 0.3167, 0.7091, 0.3485, 0.6802, 0.3869, 0.6753, 0.3523, 0.7091, 0.3485, 0.7138, 0.3798, 0.6839, 0.4044, 0.6802, 0.3869, 0.7138, 0.3798, 0.7357, 0.3923, 0.6924, 0.4398, 0.6877, 0.4225, 0.7552, 0.4025, 0.7445, 0.4227, 0.7136, 0.4897, 0.6969, 0.4575, 0.7325, 0.4464, 0.7497, 0.4755, 0.7402, 0.5292, 0.7136, 0.4897, 0.7497, 0.4755, 0.778, 0.5098, 0.1672, 0.793, 0.186, 0.8412, 0.1473, 0.8315, 0.1363, 0.7839, 0.1594, 0.7746, 0.1672, 0.793, 0.1363, 0.7839, 0.1266, 0.7654, 0.0919, 0.7651, 0.08486, 0.7785, 0.07939, 0.7767, 0.08607, 0.7639, 0.2148, 0.6967, 0.1789, 0.7285, 0.1454, 0.7276, 0.1804, 0.6953, 0.2167, 0.6797, 0.2148, 0.6967, 0.1804, 0.6953, 0.1823, 0.6796, 0.2164, 0.6298, 0.2187, 0.6624, 0.1839, 0.6632, 0.1795, 0.6313, 0.2105, 0.5952, 0.2164, 0.6298, 0.1795, 0.6313, 0.1729, 0.5954, 0.2043, 0.5548, 0.2105, 0.5952, 0.1729, 0.5954, 0.1675, 0.5525, 0.2356, 0.5128, 0.2969, 0.5023, 0.3002, 0.5533, 0.2403, 0.5573, 0.09607, 0.683, 0.09763, 0.6994, 0.09251, 0.7001, 0.0909, 0.683, 0.4323, 0.6795, 0.4358, 0.699, 0.4078, 0.6986, 0.4048, 0.6849, 0.06944, 0.4647, 0.07317, 0.4901, 0.07118, 0.4898, 0.06752, 0.4648, 0.06821, 0.4389, 0.06944, 0.4647, 0.06752, 0.4648, 0.06608, 0.4392, 0.0688, 0.4134, 0.06821, 0.4389, 0.06608, 0.4392, 0.0664, 0.4138, 0.06978, 0.3868, 0.0688, 0.4134, 0.0664, 0.4138, 0.06712, 0.3876, 0.07027, 0.3596, 0.06978, 0.3868, 0.06712, 0.3876, 0.0674, 0.3608, 0.06981, 0.3329, 0.07027, 0.3596, 0.0674, 0.3608, 0.06681, 0.3348, 0.03837, 0.2123, 0.06751, 0.1948, 0.07735, 0.2111, 0.05231, 0.2364, 0.03203, 0.2149, 0.04694, 0.2407, 0.04307, 0.2432, 0.02803, 0.2161, 0.01051, 0.1785, 0.04049, 0.1609, 0.05232, 0.1737, 0.0237, 0.1917, 0.004124, 0.181, 0.01743, 0.1942, 0.01357, 0.195, 0.0002226, 0.1817, 0.8198, 0.1381, 0.8476, 0.1032, 0.8509, 0.1054, 0.8247, 0.1389, 0.7711, 0.2345, 0.7638, 0.2385, 0.7281, 0.1856, 0.7479, 0.1888, 0.7695, 0.2533, 0.7674, 0.2532, 0.7671, 0.249, 0.7714, 0.2477, 0.7463, 0.3432, 0.7091, 0.3485, 0.7206, 0.3167, 0.7409, 0.3154, 0.7474, 0.3196, 0.7714, 0.2477, 0.7671, 0.249, 0.7638, 0.2385, 0.7711, 0.2345, 0.7409, 0.3154, 0.7206, 0.3167, 0.7623, 0.2677, 0.7693, 0.2725, 0.7922, 0.3642, 0.7788, 0.37, 0.7463, 0.3432, 0.782, 0.3399, 0.7834, 0.2003, 0.803, 0.1721, 0.8071, 0.173, 0.7857, 0.2049, 0.8147, 0.4131, 0.8039, 0.3981, 0.8181, 0.3996, 0.8197, 0.4118, 0.8296, 0.4379, 0.8147, 0.4131, 0.8197, 0.4118, 0.8341, 0.4358, 0.09865, 0.7658, 0.1103, 0.7649, 0.1111, 0.7835, 0.09141, 0.7799, 0.8462, 0.4647, 0.8296, 0.4379, 0.8341, 0.4358, 0.8509, 0.4627, 0.1072, 0.7404, 0.1152, 0.7411, 0.1144, 0.7531, 0.114, 0.7535, 0.1049, 0.7531, 0.1177, 0.6833, 0.1823, 0.6796, 0.1804, 0.6953, 0.1184, 0.6955, 0.09814, 0.6219, 0.09741, 0.6661, 0.09227, 0.6659, 0.09355, 0.6215, 0.2403, 0.5573, 0.2464, 0.5961, 0.2105, 0.5952, 0.2043, 0.5548, 0.2464, 0.5961, 0.2512, 0.6298, 0.2164, 0.6298, 0.2105, 0.5952, 0.2512, 0.6298, 0.2521, 0.6632, 0.2187, 0.6624, 0.2164, 0.6298, 0.2503, 0.681, 0.2488, 0.6988, 0.2148, 0.6967, 0.2167, 0.6797, 0.2488, 0.6988, 0.2115, 0.7313, 0.1789, 0.7285, 0.2148, 0.6967, 0.1965, 0.7465, 0.1815, 0.7617, 0.1516, 0.7573, 0.165, 0.743, 0.1908, 0.7803, 0.2005, 0.7994, 0.1672, 0.793, 0.1594, 0.7746, 0.2005, 0.7994, 0.2248, 0.8469, 0.186, 0.8412, 0.1672, 0.793, 0.7006, 0.5463, 0.6769, 0.5017, 0.7136, 0.4897, 0.7402, 0.5292, 0.6769, 0.5017, 0.6618, 0.4669, 0.6969, 0.4575, 0.7136, 0.4897, 0.6575, 0.4482, 0.6531, 0.4297, 0.6877, 0.4225, 0.6924, 0.4398, 0.6498, 0.4109, 0.6464, 0.3923, 0.6802, 0.3869, 0.6839, 0.4044, 0.6464, 0.3923, 0.6418, 0.3556, 0.6753, 0.3523, 0.6802, 0.3869, 0.6418, 0.3556, 0.6397, 0.319, 0.6751, 0.318, 0.6753, 0.3523, 0.6397, 0.319, 0.641, 0.2823, 0.7149, 0.2811, 0.6751, 0.318, 0.6452, 0.2643, 0.6497, 0.2465, 0.7377, 0.2517, 0.7267, 0.2649, 0.6473, 0.2284, 0.6452, 0.21, 0.7184, 0.2199, 0.7282, 0.2373, 0.6452, 0.21, 0.648, 0.1735, 0.6835, 0.1779, 0.7184, 0.2199, 0.648, 0.1735, 0.6534, 0.1373, 0.6864, 0.1434, 0.6835, 0.1779, 0.6534, 0.1373, 0.6679, 0.09242, 0.7062, 0.09898, 0.6864, 0.1434, 0.6679, 0.09242, 0.6927, 0.0298, 0.733, 0.04616, 0.7062, 0.09898, 0.05921, 0.1827, 0.0304, 0.2004, 0.0237, 0.1917, 0.05232, 0.1737, 0.1483, 0.1022, 0.1761, 0.1287, 0.1297, 0.1363, 0.1119, 0.1195, 0.2048, 0.1703, 0.2172, 0.202, 0.1712, 0.213, 0.1584, 0.1728, 0.2172, 0.202, 0.2226, 0.2329, 0.1802, 0.2514, 0.1712, 0.213, 0.2226, 0.2329, 0.228, 0.2654, 0.1871, 0.2883, 0.1802, 0.2514, 0.228, 0.2654, 0.2331, 0.2994, 0.1933, 0.3262, 0.1871, 0.2883, 0.2331, 0.2994, 0.2383, 0.3353, 0.199, 0.3646, 0.1933, 0.3262, 0.2383, 0.3353, 0.239, 0.3802, 0.198, 0.4083, 0.199, 0.3646, 0.239, 0.3802, 0.2343, 0.4476, 0.1975, 0.4646, 0.198, 0.4083, 0.2343, 0.4476, 0.2356, 0.5128, 0.2004, 0.5136, 0.1975, 0.4646, 0.2356, 0.5128, 0.2403, 0.5573, 0.2043, 0.5548, 0.2004, 0.5136, 0.07873, 0.4912, 0.1156, 0.4994, 0.1223, 0.5375, 0.08688, 0.5245, 0.09737, 0.5717, 0.1305, 0.5831, 0.137, 0.6265, 0.1048, 0.6226, 0.1048, 0.6226, 0.137, 0.6265, 0.1167, 0.6696, 0.1152, 0.6713, 0.1031, 0.6665, 0.09763, 0.6994, 0.1039, 0.7274, 0.09799, 0.7276, 0.09251, 0.7001, 0.1106, 0.727, 0.1028, 0.6986, 0.1247, 0.725, 0.09939, 0.7524, 0.0919, 0.7651, 0.08607, 0.7639, 0.09322, 0.7514, 0.08486, 0.7785, 0.07015, 0.8062, 0.06553, 0.8048, 0.07939, 0.7767, 0.09141, 0.7799, 0.1111, 0.7835, 0.1078, 0.8184, 0.0773, 0.8033, 0.8439, 0.4721, 0.815, 0.489, 0.7897, 0.459, 0.8233, 0.4405, 0.8233, 0.4405, 0.7897, 0.459, 0.7942, 0.4131, 0.8092, 0.4144, 0.7955, 0.3909, 0.7841, 0.3936, 0.7829, 0.3813, 0.7961, 0.3804, 0.7829, 0.3813, 0.7788, 0.37, 0.7922, 0.3642, 0.7922, 0.3642, 0.782, 0.3399, 0.7819, 0.3143, 0.7983, 0.363, 0.7786, 0.1966, 0.7609, 0.1921, 0.756, 0.1855, 0.765, 0.1609, 0.7963, 0.1703, 0.7963, 0.1703, 0.765, 0.1609, 0.7824, 0.1237, 0.8131, 0.1363, 0.8131, 0.1363, 0.7824, 0.1237, 0.811, 0.083, 0.8419, 0.09969, 0.9478, 0.6068, 0.9588, 0.6136, 0.9699, 0.6203, 0.9794, 0.6291, 0.9889, 0.6379, 0.9998, 0.6529, 0.9959, 0.6899, 0.9959, 0.7255, 0.9096, 0.6825, 0.8234, 0.6396, 0.8328, 0.6181, 0.841, 0.6115, 0.8492, 0.605, 0.861, 0.6021, 0.8729, 0.5993, 0.9201, 0.5974, 0.9236, 0.5979, 0.05231, 0.2364, 0.07735, 0.2111, 0.09322, 0.2628, 0.06893, 0.2912, 0.06893, 0.2912, 0.09322, 0.2628, 0.1018, 0.3053, 0.07507, 0.3289, 0.07507, 0.3289, 0.1018, 0.3053, 0.1057, 0.3398, 0.07579, 0.3568, 0.07579, 0.3568, 0.1057, 0.3398, 0.107, 0.374, 0.07534, 0.3849, 0.07534, 0.3849, 0.107, 0.374, 0.1076, 0.4054, 0.07425, 0.4121, 0.07425, 0.4121, 0.1076, 0.4054, 0.1092, 0.436, 0.0736, 0.4382, 0.0736, 0.4382, 0.1092, 0.436, 0.1124, 0.4671, 0.07497, 0.4646, 0.07497, 0.4646, 0.1124, 0.4671, 0.1156, 0.4994, 0.07873, 0.4912, 0.08068, 0.5219, 0.09074, 0.5695, 0.08717, 0.5685, 0.0781, 0.5211, 0.09074, 0.5695, 0.09814, 0.6219, 0.09355, 0.6215, 0.08717, 0.5685, 0.4752, 0.4628, 0.4691, 0.4573, 0.4664, 0.4403, 0.4803, 0.4339, 0.4845, 0.4593, 0.3698, 0.6693, 0.3755, 0.6395, 0.3841, 0.6301, 0.3957, 0.6286, 0.3813, 0.672, 0.4343, 0.7386, 0.4302, 0.7577, 0.4084, 0.7417, 0.4093, 0.7266, 0.4302, 0.7577, 0.4217, 0.7755, 0.4048, 0.7561, 0.4084, 0.7417, 0.4027, 0.7889, 0.4032, 0.827, 0.3915, 0.824, 0.3862, 0.7809, 0.3902, 0.7794, 0.5389, 0.5352, 0.5363, 0.5777, 0.5187, 0.5854, 0.519, 0.5422, 0.5313, 0.4957, 0.5389, 0.5352, 0.519, 0.5422, 0.5071, 0.5024, 0.5255, 0.4738, 0.5313, 0.4957, 0.5071, 0.5024, 0.501, 0.4802, 0.5213, 0.4492, 0.5255, 0.4738, 0.501, 0.4802, 0.4976, 0.4549, 0.4839, 0.3659, 0.4761, 0.3318, 0.4894, 0.3258, 0.4972, 0.3649, 0.4479, 0.2798, 0.4505, 0.2544, 0.4688, 0.2629, 0.4691, 0.2768, 0.4556, 0.8072, 0.4526, 0.7945, 0.456, 0.7903, 0.632, 0.78, 0.6348, 0.868, 0.5178, 0.9026, 0.491, 0.8815, 0.4724, 0.8544, 0.4592, 0.8236, 0.4845, 0.4593, 0.4803, 0.4339, 0.4892, 0.4303, 0.4943, 0.4334, 0.4976, 0.4549, 0.5183, 0.2385, 0.5169, 0.2587, 0.4963, 0.2573, 0.4945, 0.2374, 0.5216, 0.198, 0.5191, 0.2183, 0.4945, 0.2164, 0.4975, 0.1954, 0.5322, 0.1206, 0.5263, 0.1584, 0.503, 0.1549, 0.5101, 0.1161, 0.5353, 0.07252, 0.5322, 0.1206, 0.5101, 0.1161, 0.5157, 0.07185, 0.5372, 0.0002226, 0.5353, 0.07252, 0.5157, 0.07185, 0.5174, 0.009897, 0.3215, 0.03416, 0.331, 0.04161, 0.3332, 0.0645, 0.3107, 0.05485, 0.9567, 0.3234, 0.9442, 0.3534, 0.895, 0.339, 0.9096, 0.3034, 0.9368, 0.3849, 0.9341, 0.4184, 0.8972, 0.4157, 0.8513, 0.3687, 0.9341, 0.4184, 0.9353, 0.4519, 0.8828, 0.4539, 0.8972, 0.4157, 0.9353, 0.4519, 0.9411, 0.4812, 0.9102, 0.4875, 0.8828, 0.4539, 0.9411, 0.4812, 0.9722, 0.4814, 0.9681, 0.5164, 0.9102, 0.4875, 0.04682, 0.9452, 0.006595, 0.9733, 0.003428, 0.9618, 0.0002609, 0.9503, 0.03434, 0.9108, 0.03962, 0.911, 0.3151, 0.02789, 0.3215, 0.03416, 0.3107, 0.05485, 0.3038, 0.04697, 0.2877, 0.07752, 0.2752, 0.03882, 0.2869, 0.02317, 0.2973, 0.04533, 0.2974, 0.05917, 0.3141, 0.5527, 0.3677, 0.5647, 0.3651, 0.5996, 0.3177, 0.5921, 0.2403, 0.5573, 0.3002, 0.5533, 0.3041, 0.5926, 0.2464, 0.5961, 0.3841, 0.6301, 0.3743, 0.599, 0.4086, 0.5911, 0.4043, 0.6214, 0.3957, 0.6286, 0.2521, 0.6632, 0.3053, 0.6647, 0.3037, 0.6832, 0.2503, 0.681, 0.3166, 0.684, 0.3692, 0.6877, 0.3669, 0.7019, 0.3152, 0.7019, 0.2115, 0.7313, 0.2835, 0.7377, 0.2756, 0.7554, 0.1965, 0.7465, 0.1815, 0.7617, 0.2676, 0.7734, 0.2722, 0.7927, 0.1908, 0.7803, 0.2864, 0.7941, 0.3699, 0.7903, 0.3698, 0.82, 0.2917, 0.814, 0.2917, 0.814, 0.3698, 0.82, 0.3756, 0.87, 0.3058, 0.8546, 0.6143, 0.5745, 0.5363, 0.5777, 0.5389, 0.5352, 0.5996, 0.5248, 0.6618, 0.4669, 0.6046, 0.481, 0.6003, 0.4606, 0.6575, 0.4482, 0.6531, 0.4297, 0.5964, 0.4405, 0.5932, 0.4203, 0.6498, 0.4109, 0.5789, 0.4218, 0.5181, 0.4246, 0.5174, 0.4011, 0.5756, 0.4009, 0.5756, 0.4009, 0.5174, 0.4011, 0.5168, 0.3637, 0.5716, 0.3609, 0.5716, 0.3609, 0.5168, 0.3637, 0.5126, 0.3265, 0.5704, 0.3213, 0.641, 0.2823, 0.5856, 0.2812, 0.5884, 0.2622, 0.6452, 0.2643, 0.6497, 0.2465, 0.5912, 0.2431, 0.5907, 0.2239, 0.6473, 0.2284, 0.5775, 0.2228, 0.5191, 0.2183, 0.5216, 0.198, 0.5771, 0.2035, 0.5771, 0.2035, 0.5216, 0.198, 0.5263, 0.1584, 0.5806, 0.1648, 0.5806, 0.1648, 0.5263, 0.1584, 0.5322, 0.1206, 0.5858, 0.1259, 0.5858, 0.1259, 0.5322, 0.1206, 0.5353, 0.07252, 0.5934, 0.08004, 0.1483, 0.1022, 0.2047, 0.07094, 0.2313, 0.1143, 0.1761, 0.1287, 0.06751, 0.1948, 0.1053, 0.1719, 0.1107, 0.179, 0.07735, 0.2111, 0.6534, 0.1373, 0.5993, 0.1279, 0.6078, 0.08229, 0.6679, 0.09242, 0.2654, 0.1603, 0.307, 0.1319, 0.3202, 0.1701, 0.2757, 0.1901, 0.2757, 0.1901, 0.3202, 0.1701, 0.3331, 0.2045, 0.2837, 0.2165, 0.2837, 0.2165, 0.3331, 0.2045, 0.3425, 0.2405, 0.2908, 0.2446, 0.2908, 0.2446, 0.3425, 0.2405, 0.3516, 0.2774, 0.2973, 0.2743, 0.2973, 0.2743, 0.3516, 0.2774, 0.3585, 0.3164, 0.3032, 0.3054, 0.3032, 0.3054, 0.3585, 0.3164, 0.3713, 0.3664, 0.3094, 0.3505, 0.2383, 0.3353, 0.2926, 0.307, 0.2973, 0.3517, 0.239, 0.3802, 0.3819, 0.5191, 0.384, 0.4453, 0.4106, 0.4546, 0.4214, 0.5094, 0.3177, 0.5921, 0.3651, 0.5996, 0.3689, 0.6303, 0.32, 0.6283, 0.5751, 0.2616, 0.5169, 0.2587, 0.5183, 0.2385, 0.578, 0.2423, 0.5263, 0.1584, 0.5216, 0.198, 0.4975, 0.1954, 0.503, 0.1549, 0.6497, 0.2465, 0.6473, 0.2284, 0.7282, 0.2373, 0.7377, 0.2517, 0.8006, 0.2701, 0.7761, 0.2615, 0.7732, 0.2535, 0.8036, 0.2545, 0.7377, 0.2517, 0.7282, 0.2373, 0.7671, 0.249, 0.7674, 0.2532, 0.6397, 0.319, 0.5845, 0.3205, 0.5856, 0.2812, 0.641, 0.2823, 0.7709, 0.2591, 0.7667, 0.2574, 0.7674, 0.2532, 0.7695, 0.2533, 0.5704, 0.3213, 0.5126, 0.3265, 0.5159, 0.2803, 0.5722, 0.2809, 0.5191, 0.2183, 0.5183, 0.2385, 0.4945, 0.2374, 0.4945, 0.2164, 0.641, 0.2823, 0.6452, 0.2643, 0.7267, 0.2649, 0.7149, 0.2811, 0.7693, 0.2725, 0.7623, 0.2677, 0.7667, 0.2574, 0.7709, 0.2591, 0.7149, 0.2811, 0.7267, 0.2649, 0.7667, 0.2574, 0.7623, 0.2677, 0.6418, 0.3556, 0.5862, 0.36, 0.5845, 0.3205, 0.6397, 0.319, 0.8036, 0.2545, 0.7732, 0.2535, 0.7767, 0.2458, 0.8017, 0.2387, 0.5996, 0.5248, 0.5389, 0.5352, 0.5313, 0.4957, 0.5899, 0.4841, 0.7989, 0.3787, 0.797, 0.3787, 0.7922, 0.3642, 0.7983, 0.363, 0.809, 0.3707, 0.6618, 0.4669, 0.6575, 0.4482, 0.6924, 0.4398, 0.6969, 0.4575, 0.8092, 0.4144, 0.7942, 0.4131, 0.7889, 0.4034, 0.8013, 0.3983, 0.6969, 0.4575, 0.6924, 0.4398, 0.7445, 0.4227, 0.7325, 0.4464, 0.7006, 0.5463, 0.6305, 0.5702, 0.615, 0.5209, 0.6769, 0.5017, 0.7942, 0.4131, 0.7325, 0.4464, 0.7445, 0.4227, 0.7889, 0.4034, 0.586, 0.4634, 0.5255, 0.4738, 0.5213, 0.4492, 0.5821, 0.4429, 0.5174, 0.4011, 0.5181, 0.4246, 0.4982, 0.4279, 0.5004, 0.4031, 0.8013, 0.3983, 0.7889, 0.4034, 0.7841, 0.3936, 0.7955, 0.3909, 0.6531, 0.4297, 0.6498, 0.4109, 0.6839, 0.4044, 0.6877, 0.4225, 0.7961, 0.3907, 0.7989, 0.3787, 0.809, 0.3707, 0.8188, 0.385, 0.6877, 0.4225, 0.6839, 0.4044, 0.7357, 0.3923, 0.7552, 0.4025, 0.6769, 0.5017, 0.615, 0.5209, 0.6046, 0.481, 0.6618, 0.4669, 0.7841, 0.3936, 0.7552, 0.4025, 0.7357, 0.3923, 0.7829, 0.3813, 0.3152, 0.7019, 0.3669, 0.7019, 0.3661, 0.7294, 0.2967, 0.7384, 0.3695, 0.7608, 0.3663, 0.7444, 0.3786, 0.7321, 0.3784, 0.7446, 0.1106, 0.727, 0.1247, 0.725, 0.1152, 0.7411, 0.1072, 0.7404, 0.2115, 0.7313, 0.1965, 0.7465, 0.165, 0.743, 0.1789, 0.7285, 0.101, 0.74, 0.09939, 0.7524, 0.09322, 0.7514, 0.09527, 0.7394, 0.1789, 0.7285, 0.165, 0.743, 0.1295, 0.7434, 0.1454, 0.7276, 0.2503, 0.681, 0.3037, 0.6832, 0.3023, 0.7014, 0.2488, 0.6988, 0.1247, 0.725, 0.1454, 0.7276, 0.1295, 0.7434, 0.1152, 0.7411, 0.2891, 0.7562, 0.3663, 0.7444, 0.3695, 0.7608, 0.2814, 0.7747, 0.3756, 0.87, 0.3698, 0.82, 0.3915, 0.824, 0.3924, 0.8673, 0.1049, 0.7531, 0.114, 0.7535, 0.1143, 0.7539, 0.1103, 0.7649, 0.09865, 0.7658, 0.1815, 0.7617, 0.1908, 0.7803, 0.1594, 0.7746, 0.1516, 0.7573, 0.165, 0.743, 0.1516, 0.7573, 0.1217, 0.7539, 0.1215, 0.7535, 0.1295, 0.7434, 0.2488, 0.6988, 0.3023, 0.7014, 0.2835, 0.7377, 0.2115, 0.7313, 0.1152, 0.7411, 0.1295, 0.7434, 0.1215, 0.7535, 0.1144, 0.7531, 0.03434, 0.9108, 0.0002609, 0.9503, 0.0002226, 0.9249, 0.3669, 0.7019, 0.3692, 0.6877, 0.3814, 0.69, 0.3803, 0.6984, 0.1031, 0.6665, 0.1152, 0.6713, 0.1149, 0.6834, 0.1014, 0.6831, 0.2521, 0.6632, 0.2503, 0.681, 0.2167, 0.6797, 0.2187, 0.6624, 0.1169, 0.6972, 0.1184, 0.6955, 0.1804, 0.6953, 0.1454, 0.7276, 0.1247, 0.725, 0.2187, 0.6624, 0.2167, 0.6797, 0.1823, 0.6796, 0.1839, 0.6632, 0.2464, 0.5961, 0.3041, 0.5926, 0.3065, 0.6282, 0.2512, 0.6298, 0.137, 0.6265, 0.1795, 0.6313, 0.1839, 0.6632, 0.118, 0.6711, 0.1167, 0.6696, 0.1214, 0.7542, 0.1215, 0.7535, 0.1217, 0.7539, 0.1144, 0.7531, 0.1143, 0.7539, 0.114, 0.7535, 0.1214, 0.7542, 0.1143, 0.7539, 0.1144, 0.7531, 0.1215, 0.7535, 0.1143, 0.7539, 0.1214, 0.7542, 0.1266, 0.7654, 0.1103, 0.7649, 0.118, 0.6711, 0.1152, 0.6713, 0.1167, 0.6696, 0.1157, 0.6954, 0.1184, 0.6955, 0.1169, 0.6972, 0.1177, 0.6833, 0.1184, 0.6955, 0.1157, 0.6954, 0.1149, 0.6834, 0.118, 0.6711, 0.1177, 0.6833, 0.1149, 0.6834, 0.1152, 0.6713, 0.118, 0.6711, 0.1839, 0.6632, 0.1823, 0.6796, 0.1177, 0.6833, 0.02409, 0.203, 0.02019, 0.2039, 0.01357, 0.195, 0.01743, 0.1942, 0.7989, 0.3787, 0.7961, 0.3804, 0.797, 0.3787, 0.8013, 0.3983, 0.7955, 0.3909, 0.7961, 0.3907, 0.8039, 0.3981, 0.7955, 0.3909, 0.7961, 0.3804, 0.7989, 0.3787, 0.7961, 0.3907, 0.8039, 0.3981, 0.7961, 0.3907, 0.8188, 0.385, 0.8181, 0.3996, 0.7409, 0.3154, 0.754, 0.3137, 0.7474, 0.3196, 0.7609, 0.1921, 0.7479, 0.1888, 0.756, 0.1855, 0.7711, 0.2345, 0.7479, 0.1888, 0.7609, 0.1921, 0.7788, 0.2301, 0.7714, 0.2477, 0.7711, 0.2345, 0.7788, 0.2301, 0.7767, 0.2458, 0.7709, 0.2591, 0.7695, 0.2533, 0.7732, 0.2535, 0.7761, 0.2615, 0.7409, 0.3154, 0.7693, 0.2725, 0.7768, 0.278, 0.754, 0.3137, 0.7695, 0.2533, 0.7714, 0.2477, 0.7767, 0.2458, 0.7732, 0.2535, 0.7693, 0.2725, 0.7709, 0.2591, 0.7761, 0.2615, 0.7768, 0.278, 0.7819, 0.3143, 0.782, 0.3399, 0.7463, 0.3432, 0.7474, 0.3196, 0.754, 0.3137, 0.7813, 0.3107, 0.1892, 0.1459, 0.2048, 0.1703, 0.1584, 0.1728, 0.146, 0.156, 0.2954, 0.09838, 0.2515, 0.1275, 0.2467, 0.117, 0.2907, 0.08653, 0.146, 0.156, 0.1584, 0.1728, 0.1107, 0.179, 0.1053, 0.1719, 0.09609, 0.1602, 0.05921, 0.1827, 0.05232, 0.1737, 0.08869, 0.1511, 0.04694, 0.2407, 0.06378, 0.2962, 0.06046, 0.2989, 0.04307, 0.2432, 0.06378, 0.2962, 0.06981, 0.3329, 0.06681, 0.3348, 0.06046, 0.2989, 0.9442, 0.3534, 0.9368, 0.3849, 0.8513, 0.3687, 0.895, 0.339, 0.6679, 0.09242, 0.6078, 0.08229, 0.6243, 0.006496, 0.6927, 0.0298, 0.1892, 0.1459, 0.2415, 0.1317, 0.2563, 0.1636, 0.2048, 0.1703, 0.1892, 0.1459, 0.146, 0.156, 0.1371, 0.1448, 0.1821, 0.136, 0.2415, 0.1317, 0.1892, 0.1459, 0.1821, 0.136, 0.2359, 0.1218, 0.1053, 0.1719, 0.06751, 0.1948, 0.05921, 0.1827, 0.09609, 0.1602, 0.146, 0.156, 0.1053, 0.1719, 0.09609, 0.1602, 0.1371, 0.1448, 0.03203, 0.2149, 0.02803, 0.2161, 0.02019, 0.2039, 0.02409, 0.203, 0.2359, 0.1218, 0.1821, 0.136, 0.1761, 0.1287, 0.2313, 0.1143, 0.3109, 0.5019, 0.3141, 0.5527, 0.3002, 0.5533, 0.2969, 0.5023, 0.3032, 0.3054, 0.3094, 0.3505, 0.2973, 0.3517, 0.2926, 0.307, 0.2908, 0.2446, 0.2973, 0.2743, 0.2874, 0.2761, 0.2815, 0.2467, 0.2757, 0.1901, 0.2837, 0.2165, 0.2748, 0.2188, 0.2675, 0.1925, 0.5934, 0.08004, 0.6086, 0.003676, 0.6243, 0.006496, 0.6078, 0.08229, 0.5806, 0.1648, 0.5858, 0.1259, 0.5993, 0.1279, 0.5939, 0.1665, 0.5775, 0.2228, 0.5771, 0.2035, 0.5903, 0.2048, 0.5907, 0.2239, 0.5704, 0.3213, 0.5722, 0.2809, 0.5856, 0.2812, 0.5845, 0.3205, 0.5756, 0.4009, 0.5716, 0.3609, 0.5862, 0.36, 0.5901, 0.4, 0.586, 0.4634, 0.5821, 0.4429, 0.5964, 0.4405, 0.6003, 0.4606, 0.6143, 0.5745, 0.5996, 0.5248, 0.615, 0.5209, 0.6305, 0.5702, 0.2864, 0.7941, 0.2917, 0.814, 0.2769, 0.8126, 0.2722, 0.7927, 0.3152, 0.7019, 0.2967, 0.7384, 0.2835, 0.7377, 0.3023, 0.7014, 0.32, 0.6283, 0.3184, 0.6655, 0.3053, 0.6647, 0.3065, 0.6282, 0.3141, 0.5527, 0.3177, 0.5921, 0.3041, 0.5926, 0.3002, 0.5533, 0.3121, 0.4241, 0.3109, 0.5019, 0.2969, 0.5023, 0.2982, 0.4247, 0.3094, 0.3505, 0.3121, 0.4241, 0.2982, 0.4247, 0.2973, 0.3517, 0.2973, 0.2743, 0.3032, 0.3054, 0.2926, 0.307, 0.2874, 0.2761, 0.2837, 0.2165, 0.2908, 0.2446, 0.2815, 0.2467, 0.2748, 0.2188, 0.2654, 0.1603, 0.2757, 0.1901, 0.2675, 0.1925, 0.2563, 0.1636, 0.5858, 0.1259, 0.5934, 0.08004, 0.6078, 0.08229, 0.5993, 0.1279, 0.5771, 0.2035, 0.5806, 0.1648, 0.5939, 0.1665, 0.5903, 0.2048, 0.5751, 0.2616, 0.578, 0.2423, 0.5912, 0.2431, 0.5884, 0.2622, 0.5716, 0.3609, 0.5704, 0.3213, 0.5845, 0.3205, 0.5862, 0.36, 0.5789, 0.4218, 0.5756, 0.4009, 0.5901, 0.4, 0.5932, 0.4203, 0.5996, 0.5248, 0.5899, 0.4841, 0.6046, 0.481, 0.615, 0.5209, 0.2917, 0.814, 0.3058, 0.8546, 0.2906, 0.8535, 0.2769, 0.8126, 0.2891, 0.7562, 0.2814, 0.7747, 0.2676, 0.7734, 0.2756, 0.7554, 0.3166, 0.684, 0.3152, 0.7019, 0.3023, 0.7014, 0.3037, 0.6832, 0.3177, 0.5921, 0.32, 0.6283, 0.3065, 0.6282, 0.3041, 0.5926, 0.578, 0.2423, 0.5775, 0.2228, 0.5907, 0.2239, 0.5912, 0.2431, 0.5722, 0.2809, 0.5751, 0.2616, 0.5884, 0.2622, 0.5856, 0.2812, 0.5899, 0.4841, 0.586, 0.4634, 0.6003, 0.4606, 0.6046, 0.481, 0.5821, 0.4429, 0.5789, 0.4218, 0.5932, 0.4203, 0.5964, 0.4405, 0.2967, 0.7384, 0.2891, 0.7562, 0.2756, 0.7554, 0.2835, 0.7377, 0.2814, 0.7747, 0.2864, 0.7941, 0.2722, 0.7927, 0.2676, 0.7734, 0.3184, 0.6655, 0.3166, 0.684, 0.3037, 0.6832, 0.3053, 0.6647, 0.2313, 0.1143, 0.2047, 0.07094, 0.2177, 0.06462, 0.2428, 0.1089, 0.2415, 0.1317, 0.2359, 0.1218, 0.2467, 0.117, 0.2515, 0.1275, 0.2359, 0.1218, 0.2313, 0.1143, 0.2428, 0.1089, 0.2467, 0.117, 0.2515, 0.1275, 0.2654, 0.1603, 0.2563, 0.1636, 0.2415, 0.1317, 0.2343, 0.4476, 0.2982, 0.4247, 0.2969, 0.5023, 0.2356, 0.5128, 0.08688, 0.5245, 0.09737, 0.5717, 0.09074, 0.5695, 0.08068, 0.5219, 0.09737, 0.5717, 0.1048, 0.6226, 0.09814, 0.6219, 0.09074, 0.5695, 0.1048, 0.6226, 0.1031, 0.6665, 0.09741, 0.6661, 0.09814, 0.6219, 0.1014, 0.6831, 0.1028, 0.6986, 0.09763, 0.6994, 0.09607, 0.683, 0.1028, 0.6986, 0.1106, 0.727, 0.1039, 0.7274, 0.09763, 0.6994, 0.1072, 0.7404, 0.1049, 0.7531, 0.09939, 0.7524, 0.101, 0.74, 0.09865, 0.7658, 0.09141, 0.7799, 0.08486, 0.7785, 0.0919, 0.7651, 0.09141, 0.7799, 0.0773, 0.8033, 0.07015, 0.8062, 0.08486, 0.7785, 0.8439, 0.4721, 0.8233, 0.4405, 0.8296, 0.4379, 0.8462, 0.4647, 0.8233, 0.4405, 0.8092, 0.4144, 0.8147, 0.4131, 0.8296, 0.4379, 0.7786, 0.1966, 0.7963, 0.1703, 0.803, 0.1721, 0.7834, 0.2003, 0.7963, 0.1703, 0.8131, 0.1363, 0.8198, 0.1381, 0.803, 0.1721, 0.8131, 0.1363, 0.8419, 0.09969, 0.8476, 0.1032, 0.8198, 0.1381, 0.05231, 0.2364, 0.06893, 0.2912, 0.06378, 0.2962, 0.04694, 0.2407, 0.06893, 0.2912, 0.07507, 0.3289, 0.06981, 0.3329, 0.06378, 0.2962, 0.07507, 0.3289, 0.07579, 0.3568, 0.07027, 0.3596, 0.06981, 0.3329, 0.07579, 0.3568, 0.07534, 0.3849, 0.06978, 0.3868, 0.07027, 0.3596, 0.07534, 0.3849, 0.07425, 0.4121, 0.0688, 0.4134, 0.06978, 0.3868, 0.07425, 0.4121, 0.0736, 0.4382, 0.06821, 0.4389, 0.0688, 0.4134, 0.0736, 0.4382, 0.07497, 0.4646, 0.06944, 0.4647, 0.06821, 0.4389, 0.07497, 0.4646, 0.07873, 0.4912, 0.07317, 0.4901, 0.06944, 0.4647, 0.07873, 0.4912, 0.08688, 0.5245, 0.08068, 0.5219, 0.07317, 0.4901, 0.1106, 0.727, 0.1072, 0.7404, 0.101, 0.74, 0.1039, 0.7274, 0.1049, 0.7531, 0.09865, 0.7658, 0.0919, 0.7651, 0.09939, 0.7524, 0.1031, 0.6665, 0.1014, 0.6831, 0.09607, 0.683, 0.09741, 0.6661, 0.8039, 0.3981, 0.8147, 0.4131, 0.8092, 0.4144, 0.8013, 0.3983, 0.01743, 0.1942, 0.004124, 0.181, 0.01051, 0.1785, 0.0237, 0.1917, 0.0304, 0.2004, 0.03837, 0.2123, 0.03203, 0.2149, 0.02409, 0.203, 0.02409, 0.203, 0.01743, 0.1942, 0.0237, 0.1917, 0.0304, 0.2004, 0.04694, 0.2407, 0.03203, 0.2149, 0.03837, 0.2123, 0.05231, 0.2364, 0.07317, 0.4901, 0.08068, 0.5219, 0.0781, 0.5211, 0.07118, 0.4898, 0.4296, 0.5526, 0.4216, 0.5915, 0.4086, 0.5911, 0.4167, 0.5521, 0.32, 0.6283, 0.3689, 0.6303, 0.3755, 0.6395, 0.3698, 0.6693, 0.3184, 0.6655, 0.4216, 0.5915, 0.417, 0.6266, 0.4093, 0.6272, 0.4043, 0.6214, 0.4086, 0.5911, 0.3661, 0.7294, 0.3669, 0.7019, 0.3803, 0.6984, 0.3793, 0.7198, 0.4358, 0.699, 0.4343, 0.7386, 0.4093, 0.7266, 0.4078, 0.6986, 0.3699, 0.7903, 0.3695, 0.7608, 0.3784, 0.7446, 0.3824, 0.7786, 0.3698, 0.82, 0.3699, 0.7903, 0.3824, 0.7786, 0.3862, 0.7809, 0.3915, 0.824, 0.4032, 0.827, 0.4006, 0.8642, 0.3924, 0.8673, 0.3915, 0.824, 0.5113, 0.5916, 0.506, 0.5464, 0.519, 0.5422, 0.5187, 0.5854, 0.506, 0.5464, 0.4937, 0.5069, 0.5071, 0.5024, 0.519, 0.5422, 0.4876, 0.4845, 0.4845, 0.4593, 0.4976, 0.4549, 0.501, 0.4802, 0.5168, 0.3637, 0.5174, 0.4011, 0.5004, 0.4031, 0.5015, 0.3646, 0.4803, 0.4339, 0.4818, 0.4022, 0.4958, 0.4038, 0.4892, 0.4303, 0.5126, 0.3265, 0.5168, 0.3637, 0.5015, 0.3646, 0.494, 0.3256, 0.5159, 0.2803, 0.5126, 0.3265, 0.494, 0.3256, 0.4807, 0.2784, 0.48, 0.2378, 0.4751, 0.231, 0.4801, 0.2146, 0.4945, 0.2164, 0.4945, 0.2374, 0.4801, 0.2146, 0.4836, 0.1935, 0.4975, 0.1954, 0.4945, 0.2164, 0.4836, 0.1935, 0.4898, 0.1527, 0.503, 0.1549, 0.4975, 0.1954, 0.4898, 0.1527, 0.4968, 0.1136, 0.5101, 0.1161, 0.503, 0.1549, 0.4968, 0.1136, 0.5027, 0.07106, 0.5157, 0.07185, 0.5101, 0.1161, 0.5027, 0.07106, 0.5039, 0.01156, 0.5174, 0.009897, 0.5157, 0.07185, 0.3202, 0.1701, 0.307, 0.1319, 0.379, 0.09565, 0.3944, 0.1375, 0.3331, 0.2045, 0.3202, 0.1701, 0.3944, 0.1375, 0.4475, 0.165, 0.3425, 0.2405, 0.3331, 0.2045, 0.4475, 0.165, 0.4076, 0.2287, 0.3516, 0.2774, 0.3425, 0.2405, 0.4076, 0.2287, 0.4355, 0.2668, 0.3585, 0.3164, 0.3516, 0.2774, 0.4355, 0.2668, 0.4199, 0.3148, 0.3713, 0.3664, 0.3585, 0.3164, 0.4199, 0.3148, 0.3977, 0.3888, 0.3121, 0.4241, 0.3677, 0.4387, 0.3695, 0.5185, 0.3109, 0.5019, 0.4239, 0.4552, 0.4344, 0.5094, 0.4214, 0.5094, 0.4106, 0.4546, 0.4344, 0.5094, 0.4296, 0.5526, 0.4167, 0.5521, 0.4214, 0.5094, 0.5169, 0.2587, 0.5159, 0.2803, 0.4807, 0.2784, 0.478, 0.2756, 0.4963, 0.2573, 0.4937, 0.5069, 0.4876, 0.4845, 0.501, 0.4802, 0.5071, 0.5024, 0.5181, 0.4246, 0.5213, 0.4492, 0.4976, 0.4549, 0.4943, 0.4334, 0.4982, 0.4279, 0.3663, 0.7444, 0.3661, 0.7294, 0.3793, 0.7198, 0.3786, 0.7321, 0.4217, 0.7755, 0.4206, 0.8068, 0.4027, 0.7889, 0.4021, 0.7573, 0.4048, 0.7561, 0.3692, 0.6877, 0.3698, 0.6693, 0.3813, 0.672, 0.3814, 0.69, 0.3032, 0.06713, 0.2907, 0.08653, 0.2877, 0.07752, 0.2974, 0.05917, 0.328, 0.07406, 0.2954, 0.09838, 0.2907, 0.08653, 0.3032, 0.06713, 0.2959, 0.0002226, 0.3151, 0.02789, 0.3038, 0.04697, 0.2973, 0.04533, 0.2869, 0.02317, 0.2914, 0.01169, 0.307, 0.1319, 0.2954, 0.09838, 0.328, 0.07406, 0.379, 0.09565, 0.3109, 0.5019, 0.3695, 0.5185, 0.3677, 0.5647, 0.3141, 0.5527, 0.04099, 0.9002, 0.03962, 0.911, 0.03434, 0.9108, 0.3038, 0.04697, 0.2974, 0.05917, 0.2973, 0.04533, 0.8759, 0.05379, 0.9043, 0.02562, 0.9098, 0.03025, 0.8828, 0.05755, 0.8513, 0.1023, 0.8759, 0.05379, 0.8828, 0.05755, 0.857, 0.1037, 0.856, 0.17, 0.8513, 0.1023, 0.857, 0.1037, 0.8648, 0.1689, 0.8705, 0.2098, 0.856, 0.17, 0.8648, 0.1689, 0.877, 0.2079, 0.8943, 0.2481, 0.8705, 0.2098, 0.877, 0.2079, 0.902, 0.2433, 0.9433, 0.2946, 0.8943, 0.2481, 0.902, 0.2433, 0.9504, 0.2862, 0.328, 0.07406, 0.3032, 0.06713, 0.3107, 0.05485, 0.3332, 0.0645, 0.3032, 0.06713, 0.2974, 0.05917, 0.3038, 0.04697, 0.3107, 0.05485, 0.9043, 0.02562, 0.9466, 0.0002226, 0.9504, 0.009787, 0.9098, 0.03025, 0.9722, 0.3071, 0.9567, 0.3234, 0.9096, 0.3034, 0.9543, 0.2951, 0.405, 0.6708, 0.3962, 0.6871, 0.3845, 0.6897, 0.3892, 0.6727, 0.3976, 0.75, 0.4021, 0.7573, 0.4027, 0.7889, 0.3902, 0.7794, 0.3837, 0.7421, 0.4002, 0.7233, 0.4001, 0.7367, 0.384, 0.73, 0.3841, 0.7183, 0.4505, 0.2544, 0.4562, 0.2437, 0.4649, 0.2357, 0.4685, 0.237, 0.4688, 0.2629, 0.4797, 0.5116, 0.4737, 0.4894, 0.4876, 0.4845, 0.4937, 0.5069, 0.4758, 0.2777, 0.4723, 0.2634, 0.4963, 0.2573, 0.478, 0.2756, 0.4475, 0.5093, 0.4428, 0.5532, 0.4296, 0.5526, 0.4344, 0.5094, 0.4372, 0.4557, 0.4475, 0.5093, 0.4344, 0.5094, 0.4239, 0.4552, 0.489, 0.07034, 0.4906, 0.01337, 0.5039, 0.01156, 0.5027, 0.07106, 0.4826, 0.111, 0.489, 0.07034, 0.5027, 0.07106, 0.4968, 0.1136, 0.4756, 0.1503, 0.4826, 0.111, 0.4968, 0.1136, 0.4898, 0.1527, 0.4686, 0.1912, 0.4756, 0.1503, 0.4898, 0.1527, 0.4836, 0.1935, 0.4648, 0.2126, 0.4686, 0.1912, 0.4836, 0.1935, 0.4801, 0.2146, 0.4723, 0.2634, 0.48, 0.2378, 0.4945, 0.2374, 0.4963, 0.2573, 0.4761, 0.3318, 0.4716, 0.2801, 0.4894, 0.3258, 0.4684, 0.3669, 0.4639, 0.3291, 0.4761, 0.3318, 0.4839, 0.3659, 0.4689, 0.4063, 0.4684, 0.3669, 0.4839, 0.3659, 0.4818, 0.4022, 0.4664, 0.4403, 0.4689, 0.4063, 0.4818, 0.4022, 0.4803, 0.4339, 0.6294, 0.6921, 0.632, 0.78, 0.456, 0.7903, 0.5088, 0.6378, 0.4921, 0.5508, 0.4797, 0.5116, 0.4937, 0.5069, 0.506, 0.5464, 0.5018, 0.5969, 0.4921, 0.5508, 0.506, 0.5464, 0.5113, 0.5916, 0.416, 0.831, 0.4102, 0.8625, 0.4006, 0.8642, 0.4032, 0.827, 0.4206, 0.8068, 0.416, 0.831, 0.4032, 0.827, 0.4027, 0.7889, 0.4001, 0.7367, 0.3976, 0.75, 0.3837, 0.7421, 0.384, 0.73, 0.3988, 0.6981, 0.4002, 0.7233, 0.3841, 0.7183, 0.3845, 0.6977, 0.3962, 0.6871, 0.3988, 0.6981, 0.3845, 0.6977, 0.3845, 0.6897, 0.417, 0.6266, 0.4109, 0.6647, 0.405, 0.6708, 0.3892, 0.6727, 0.4093, 0.6272, 0.435, 0.5917, 0.4315, 0.6238, 0.417, 0.6266, 0.4216, 0.5915, 0.4428, 0.5532, 0.435, 0.5917, 0.4216, 0.5915, 0.4296, 0.5526, 0.4093, 0.6272, 0.3957, 0.6286, 0.4043, 0.6214, 0.3824, 0.7786, 0.3902, 0.7794, 0.3862, 0.7809, 0.3813, 0.672, 0.3957, 0.6286, 0.4093, 0.6272, 0.3892, 0.6727, 0.3803, 0.6984, 0.3814, 0.69, 0.3845, 0.6897, 0.3845, 0.6977, 0.3793, 0.7198, 0.3803, 0.6984, 0.3845, 0.6977, 0.3841, 0.7183, 0.3784, 0.7446, 0.3786, 0.7321, 0.384, 0.73, 0.3837, 0.7421, 0.3786, 0.7321, 0.3793, 0.7198, 0.3841, 0.7183, 0.384, 0.73, 0.3824, 0.7786, 0.3784, 0.7446, 0.3837, 0.7421, 0.3902, 0.7794, 0.3814, 0.69, 0.3813, 0.672, 0.3892, 0.6727, 0.3845, 0.6897, 0.432, 0.6596, 0.4323, 0.6795, 0.4048, 0.6849, 0.414, 0.6677, 0.414, 0.6677, 0.405, 0.6708, 0.4109, 0.6647, 0.3976, 0.75, 0.4048, 0.7561, 0.4021, 0.7573, 0.3962, 0.6871, 0.405, 0.6708, 0.414, 0.6677, 0.4048, 0.6849, 0.4001, 0.7367, 0.4002, 0.7233, 0.4093, 0.7266, 0.4084, 0.7417, 0.3976, 0.75, 0.4001, 0.7367, 0.4084, 0.7417, 0.4048, 0.7561, 0.4002, 0.7233, 0.3988, 0.6981, 0.4078, 0.6986, 0.4093, 0.7266, 0.3988, 0.6981, 0.3962, 0.6871, 0.4048, 0.6849, 0.4078, 0.6986, 0.4315, 0.6238, 0.432, 0.6596, 0.414, 0.6677, 0.4109, 0.6647, 0.417, 0.6266, 0.4807, 0.2784, 0.4758, 0.2777, 0.478, 0.2756, 0.4892, 0.4303, 0.4982, 0.4279, 0.4943, 0.4334, 0.5004, 0.4031, 0.4982, 0.4279, 0.4892, 0.4303, 0.4958, 0.4038, 0.5015, 0.3646, 0.5004, 0.4031, 0.4958, 0.4038, 0.4972, 0.3649, 0.494, 0.3256, 0.5015, 0.3646, 0.4972, 0.3649, 0.4894, 0.3258, 0.4807, 0.2784, 0.494, 0.3256, 0.4894, 0.3258, 0.4758, 0.2777, 0.4818, 0.4022, 0.4839, 0.3659, 0.4972, 0.3649, 0.4958, 0.4038, 0.4691, 0.2768, 0.4758, 0.2777, 0.4716, 0.2801, 0.48, 0.2378, 0.4685, 0.237, 0.4751, 0.231, 0.4723, 0.2634, 0.4758, 0.2777, 0.4691, 0.2768, 0.4688, 0.2629, 0.48, 0.2378, 0.4723, 0.2634, 0.4688, 0.2629, 0.4685, 0.237, 0.4639, 0.3291, 0.4479, 0.2798, 0.4691, 0.2768, 0.4716, 0.2801, 0.4761, 0.3318, 0.3689, 0.6303, 0.3841, 0.6301, 0.3755, 0.6395, 0.384, 0.4453, 0.3677, 0.4387, 0.376, 0.4313, 0.3651, 0.5996, 0.3677, 0.5647, 0.379, 0.5639, 0.3743, 0.599, 0.3689, 0.6303, 0.3651, 0.5996, 0.3743, 0.599, 0.3841, 0.6301, 0.3695, 0.5185, 0.3677, 0.4387, 0.384, 0.4453, 0.3819, 0.5191, 0.3677, 0.5647, 0.3695, 0.5185, 0.3819, 0.5191, 0.379, 0.5639, 0.3743, 0.599, 0.379, 0.5639, 0.4167, 0.5521, 0.4086, 0.5911, 0.5178, 0.9026, 0.6348, 0.868, 0.7517, 0.8335, 0.7629, 0.8805, 0.7583, 0.9112, 0.738, 0.9329, 0.7104, 0.9518, 0.6795, 0.9649, 0.6479, 0.9716, 0.6159, 0.9664, 0.5973, 0.9538, 0.5883, 0.9468, 0.5823, 0.9415, 0.5625, 0.9181, 0.7517, 0.8335, 0.6348, 0.868, 0.632, 0.78, 0.6294, 0.6921, 0.7533, 0.7474, 0.746, 0.7857, 0.4649, 0.2357, 0.4611, 0.2291, 0.4648, 0.2126, 0.4801, 0.2146, 0.4751, 0.231, 0.4685, 0.237, 0.7533, 0.7474, 0.6294, 0.6921, 0.5088, 0.6378, 0.5089, 0.6347, 0.5238, 0.6291, 0.5403, 0.621, 0.5716, 0.6081, 0.6094, 0.603, 0.6382, 0.6011, 0.6601, 0.6009, 0.6872, 0.5974, 0.7029, 0.6036, 0.7183, 0.6101, 0.7462, 0.6286, 0.7582, 0.6402, 0.7614, 0.6558, 0.7629, 0.6853, 0.7615, 0.7136, 0.9853, 0.01033, 0.9945, 0.0002226, 0.9945, 0.1508, 0.9899, 0.1421, 0.9793, 0.1257, 0.954, 0.09052, 0.9508, 0.05605, 0.9605, 0.0225, 0.5088, 0.6378, 0.4999, 0.6391, 0.5027, 0.6332, 0.5089, 0.6347, 0.4504, 0.7821, 0.456, 0.7903, 0.4526, 0.7945, 0.4479, 0.791, 0.5088, 0.6378, 0.456, 0.7903, 0.4504, 0.7821, 0.4999, 0.6391, 0.4737, 0.4894, 0.4712, 0.4696, 0.4752, 0.4628, 0.4845, 0.4593, 0.4876, 0.4845, 0.9846, 0.7623, 0.9932, 0.7767, 0.9962, 0.7862, 0.9985, 0.799, 0.9419, 0.7738, 0.8853, 0.7487, 0.9096, 0.6825, 0.9959, 0.7255, 0.7817, 0.6901, 0.7913, 0.6819, 0.8116, 0.6633, 0.8234, 0.6396, 0.9096, 0.6825, 0.8853, 0.7487, 0.8287, 0.7235, 0.7721, 0.6984, 0.7786, 0.8092, 0.7696, 0.7712, 0.767, 0.7571, 0.7643, 0.743, 0.7634, 0.7185, 0.7677, 0.7084, 0.7721, 0.6984, 0.8287, 0.7235, 0.7951, 0.8536, 0.7951, 0.8536, 0.8287, 0.7235, 0.8853, 0.7487, 0.8539, 0.9308, 0.8327, 0.9196, 0.8137, 0.8947, 0.9247, 0.9335, 0.9006, 0.939, 0.8769, 0.9378, 0.8539, 0.9308, 0.8853, 0.7487, 0.9419, 0.7738, 0.9848, 0.879, 0.9672, 0.9087, 0.9474, 0.9231, 0.9247, 0.9335, 0.9419, 0.7738, 0.9985, 0.799, 0.9998, 0.8273, 0.7829, 0.3813, 0.7922, 0.3642, 0.7961, 0.3804, 0.7961, 0.3804, 0.7922, 0.3642, 0.797, 0.3787, 0.1247, 0.725, 0.1028, 0.6986, 0.1169, 0.6972, 0.1157, 0.6954, 0.1169, 0.6972, 0.1028, 0.6986, 0.0002226, 0.9249, 0.005958, 0.9116, 0.03434, 0.9108, 0.03434, 0.9108, 0.005958, 0.9116, 0.02626, 0.891, 0.04099, 0.9002, 0.03434, 0.9108, 0.02626, 0.891, 0.04682, 0.8705, 0.04099, 0.9002, 0.02626, 0.891, 0.4758, 0.2777, 0.4894, 0.3258, 0.4716, 0.2801])
me_cylinder.materials.append(mat_platform)
me_cylinder.use_remesh_preserve_volume = False
me_cylinder.use_remesh_preserve_attributes = False
me_cylinder.use_mirror_vertex_groups = False
me_cylinder.update()

# ---- objects
ob_platform = bpy.data.objects.new('Platform', me_cylinder)

# ---- transforms, parenting, visibility, modifiers, constraints
ob_platform.location = (0.0, 0.0, 0.0)
ob_platform.lineart.crease_threshold = 0.0

# ---- collection membership
col_collection.objects.link(ob_platform)

# ---- scene / render settings (as saved in the file)
scene.frame_start = 1; scene.frame_end = 250; scene.frame_set(1)
scene.render.engine = 'BLENDER_EEVEE_NEXT'
scene.cycles.use_denoising = False
scene.cycles.samples = 128
scene.cycles.sampling_pattern = 'TABULATED_SOBOL'
scene.cycles.use_adaptive_sampling = False
scene.cycles.use_light_tree = False
scene.view_settings.view_transform = 'Filmic'
bpy.context.view_layer.update()

# ---- added for rendering (the .blend has no active camera and no usable light): camera, sun
cam_auto = bpy.data.cameras.new('AutoCamera')
cam_auto.lens = 50.0
cam_auto.sensor_width = 36.0
cam_auto.clip_end = 1602.29
ob_auto_camera = bpy.data.objects.new('AutoCamera', cam_auto)
scene.collection.objects.link(ob_auto_camera)
ob_auto_camera.location = (85.7815, -109.731, 75.6519)
ob_auto_camera.rotation_euler = (1.09748, -7.21219e-08, 0.694738)
scene.camera = ob_auto_camera
light_auto_sun = bpy.data.lights.new('AutoSun', 'SUN')
light_auto_sun.energy = 3.0
light_auto_sun.angle = 0.0523599
ob_auto_sun = bpy.data.objects.new('AutoSun', light_auto_sun)
scene.collection.objects.link(ob_auto_sun)
ob_auto_sun.rotation_euler = (0.872665, 0.174533, 0.523599)
bpy.context.view_layer.update()
